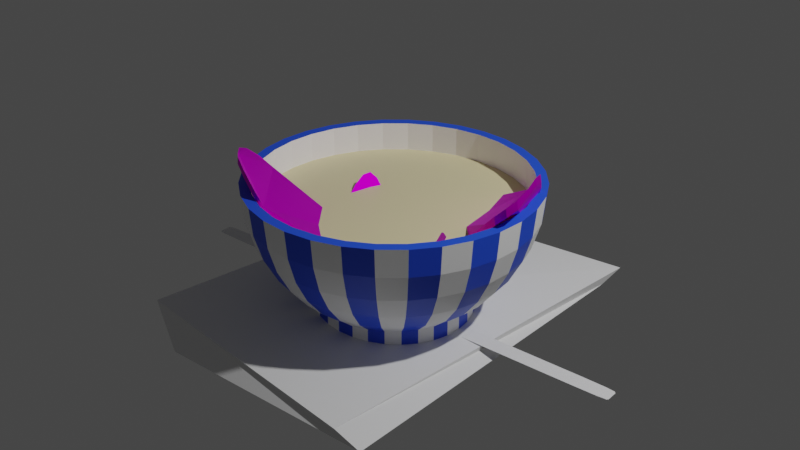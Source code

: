 # Source: Polevka.blend  (saved by Blender 3.6.13; exported with 4.5.12 LTS)
import bpy
from mathutils import Matrix  # noqa: F401  (used for matrix-valued properties, if any)

bpy.ops.wm.read_factory_settings(use_empty=True)
scene = bpy.context.scene
scene.name = 'Scene'

# ---- collections
col_collection = bpy.data.collections.new('Collection'); scene.collection.children.link(col_collection)

# ---- images (referenced by path relative to the original .blend; pixels are not part of the script)
import os
ASSET_DIR = os.environ.get("B2B_ASSET_DIR", "")  # directory of the original .blend (textures are referenced by path, not embedded)
HERE = os.path.dirname(os.path.abspath(__file__))  # packed textures are extracted next to this script under _unpacked/

def load_image(name, relpath, width, height, colorspace="sRGB"):
    """Load a texture the original file referenced (path relative to the .blend, or extracted next to this script)."""
    p = next((c for c in (os.path.join(HERE, relpath), os.path.join(ASSET_DIR, relpath)) if relpath and os.path.exists(c)), "")
    if p:
        img = bpy.data.images.load(p, check_existing=True)
        img.name = name
    else:  # same state as the original file: an image datablock whose file is absent (Cycles renders it pink)
        img = bpy.data.images.new(name, width, height)
        img.source = "FILE"
        img.filepath = "//" + (relpath or name)
    img.colorspace_settings.name = colorspace
    return img
img_food_0012_color_1k_jpg = load_image('food_0012_color_1k.jpg', 'food_0012_color_1k.jpg', 1024, 1024, 'sRGB')

# ---- materials (node trees are filled in below, after node groups)
mat_material_003 = bpy.data.materials.new('Material.003')
mat_material_003.use_transparent_shadow = False
mat_broith = bpy.data.materials.new('Broith')
mat_broith.use_transparent_shadow = False
mat_blue = bpy.data.materials.new('Blue')
mat_blue.use_transparent_shadow = False
mat_material_002 = bpy.data.materials.new('Material.002')
mat_material_002.use_transparent_shadow = False

# ---- node groups
ng_auto_smooth = bpy.data.node_groups.new('Auto Smooth', 'GeometryNodeTree')
_s = ng_auto_smooth.interface.new_socket(name='Geometry', in_out='OUTPUT', socket_type='NodeSocketGeometry')
_s = ng_auto_smooth.interface.new_socket(name='Geometry', in_out='INPUT', socket_type='NodeSocketGeometry')
_s = ng_auto_smooth.interface.new_socket(name='Angle', in_out='INPUT', socket_type='NodeSocketFloat')
_s.subtype = 'ANGLE'
_s.min_value = 0.0
_s.max_value = 3.142
ng_auto_smooth.is_modifier = True
_N = ng_auto_smooth.nodes; _L = ng_auto_smooth.links
n0 = _N.new('NodeGroupOutput'); n0.name = 'Group Output'; n0.location = (480, -100)
n1 = _N.new('NodeGroupInput'); n1.name = 'Group Input'; n1.location = (-420, -300)
n2 = _N.new('NodeGroupInput'); n2.name = 'Group Input.001'; n2.location = (-60, -100)
n3 = _N.new('GeometryNodeSetShadeSmooth'); n3.name = 'Set Shade Smooth'; n3.location = (120, -100)
n3.domain = 'EDGE'
n4 = _N.new('GeometryNodeSetShadeSmooth'); n4.name = 'Set Shade Smooth.001'; n4.location = (300, -100)
n5 = _N.new('GeometryNodeInputMeshEdgeAngle'); n5.name = 'Edge Angle'; n5.location = (-420, -220)
n6 = _N.new('GeometryNodeInputEdgeSmooth'); n6.name = 'Is Edge Smooth'; n6.location = (-60, -160)
n7 = _N.new('GeometryNodeInputShadeSmooth'); n7.name = 'Is Face Smooth'; n7.location = (-240, -340)
n8 = _N.new('FunctionNodeBooleanMath'); n8.name = 'Boolean Math'; n8.location = (-60, -220)
n9 = _N.new('FunctionNodeCompare'); n9.name = 'Compare'; n9.location = (-240, -180)
n9.operation = 'LESS_EQUAL'
_L.new(n5.outputs[0], n9.inputs[0])
_L.new(n4.outputs[0], n0.inputs[0])
_L.new(n1.outputs[1], n9.inputs[1])
_L.new(n9.outputs[0], n8.inputs[0])
_L.new(n7.outputs[0], n8.inputs[1])
_L.new(n2.outputs[0], n3.inputs[0])
_L.new(n6.outputs[0], n3.inputs[1])
_L.new(n3.outputs[0], n4.inputs[0])
_L.new(n8.outputs[0], n3.inputs[2])
n0.is_active_output = True

# ---- material node trees
mat_material_003.use_nodes = True; mat_material_003.node_tree.nodes.clear()
_N = mat_material_003.node_tree.nodes; _L = mat_material_003.node_tree.links
n0 = _N.new('ShaderNodeBsdfPrincipled'); n0.name = 'Principled BSDF'; n0.location = (10, 300)
n0.distribution = 'GGX'
n0.subsurface_method = 'RANDOM_WALK_SKIN'
n0.inputs[0].default_value = (1.0, 1.0, 1.0, 1.0)
n0.inputs[3].default_value = 1.45
n0.inputs[27].default_value = (0.0, 0.0, 0.0, 1.0)
n0.inputs[28].default_value = 1.0
n1 = _N.new('ShaderNodeOutputMaterial'); n1.name = 'Material Output'; n1.location = (300, 300)
_L.new(n0.outputs[0], n1.inputs[0])
n1.is_active_output = True
mat_broith.use_nodes = True; mat_broith.node_tree.nodes.clear()
_N = mat_broith.node_tree.nodes; _L = mat_broith.node_tree.links
n0 = _N.new('ShaderNodeBsdfPrincipled'); n0.name = 'Principled BSDF'; n0.location = (10, 300)
n0.distribution = 'GGX'
n0.subsurface_method = 'RANDOM_WALK_SKIN'
n0.inputs[0].default_value = (0.8, 0.7141, 0.4194, 1.0)
n0.inputs[3].default_value = 1.45
n0.inputs[27].default_value = (0.0, 0.0, 0.0, 1.0)
n0.inputs[28].default_value = 1.0
n1 = _N.new('ShaderNodeOutputMaterial'); n1.name = 'Material Output'; n1.location = (300, 300)
_L.new(n0.outputs[0], n1.inputs[0])
n1.is_active_output = True
mat_blue.use_nodes = True; mat_blue.node_tree.nodes.clear()
_N = mat_blue.node_tree.nodes; _L = mat_blue.node_tree.links
n0 = _N.new('ShaderNodeBsdfPrincipled'); n0.name = 'Principled BSDF'; n0.location = (10, 300)
n0.distribution = 'GGX'
n0.subsurface_method = 'RANDOM_WALK_SKIN'
n0.inputs[0].default_value = (0.01772, 0.08824, 0.8, 1.0)
n0.inputs[3].default_value = 1.45
n0.inputs[27].default_value = (0.0, 0.0, 0.0, 1.0)
n0.inputs[28].default_value = 1.0
n1 = _N.new('ShaderNodeOutputMaterial'); n1.name = 'Material Output'; n1.location = (300, 300)
_L.new(n0.outputs[0], n1.inputs[0])
n1.is_active_output = True
mat_material_002.use_nodes = True; mat_material_002.node_tree.nodes.clear()
_N = mat_material_002.node_tree.nodes; _L = mat_material_002.node_tree.links
n0 = _N.new('ShaderNodeOutputMaterial'); n0.name = 'Material Output'; n0.location = (300, 300)
n1 = _N.new('ShaderNodeBsdfPrincipled'); n1.name = 'Principled BSDF'; n1.location = (10, 300)
n1.distribution = 'GGX'
n1.subsurface_method = 'RANDOM_WALK_SKIN'
n1.inputs[1].default_value = 1.0
n1.inputs[2].default_value = 0.6636
n1.inputs[3].default_value = 1.45
n1.inputs[20].default_value = 0.1936
n1.inputs[27].default_value = (0.0648, 0.02122, 0.008568, 1.0)
n2 = _N.new('ShaderNodeTexImage'); n2.name = 'Image Texture'; n2.location = (-304, 105)
n2.image = img_food_0012_color_1k_jpg
n3 = _N.new('ShaderNodeBump'); n3.name = 'Bump'; n3.location = (-294, -316)
n3.inputs[1].default_value = 25.6
n3.inputs[2].default_value = 1.0
n4 = _N.new('ShaderNodeValue'); n4.name = 'Value'; n4.location = (-487, -402)
n4.outputs[0].default_value = 86.4
_L.new(n1.outputs[0], n0.inputs[0])
_L.new(n2.outputs[0], n1.inputs[0])
_L.new(n3.outputs[0], n1.inputs[5])
_L.new(n4.outputs[0], n3.inputs[3])
n0.is_active_output = True

# ---- world
world_world = bpy.data.worlds.new('World'); scene.world = world_world
world_world.use_nodes = True; world_world.node_tree.nodes.clear()
_N = world_world.node_tree.nodes; _L = world_world.node_tree.links
n0 = _N.new('ShaderNodeOutputWorld'); n0.name = 'World Output'; n0.location = (300, 300)
n1 = _N.new('ShaderNodeBackground'); n1.name = 'Background'; n1.location = (10, 300)
n1.inputs[0].default_value = (0.05088, 0.05088, 0.05088, 1.0)
_L.new(n1.outputs[0], n0.inputs[0])
n0.is_active_output = True
world_world.color = (0.05088, 0.05088, 0.05088)
world_world.use_sun_shadow = False
world_world.sun_shadow_jitter_overblur = 0.0

# ---- lights
light_light = bpy.data.lights.new('Light', 'POINT')
light_light.transmission_factor = 0.0
light_light.energy = 1000.0
light_light.shadow_soft_size = 0.1
light_light.shadow_maximum_resolution = 0.006
light_light.use_absolute_resolution = True

# ---- meshes
me_sphere = bpy.data.meshes.new('Sphere')
me_sphere.from_pydata([(0.0, 1.0, 0.0), (0.0, 0.9808, -0.1951), (0.0, 0.8315, -0.5556), (0.1951, 0.9808, 0.0), (0.1913, 0.9619, -0.1951), (0.1802, 0.9061, -0.3827), (0.1622, 0.8155, -0.5556), (0.1379, 0.6935, -0.7071), (0.1084, 0.5449, -0.8315), (-0.1084, 0.5449, -0.9725), (-0.1084, 0.5449, -0.9725), (0.3827, 0.9239, 0.0), (0.3753, 0.9061, -0.1951), (0.3536, 0.8536, -0.3827), (0.3182, 0.7682, -0.5556), (0.2706, 0.6533, -0.7071), (0.2126, 0.5133, -0.8315), (2.161e-07, 0.5556, -0.9725), (0.1084, -0.5449, -0.9725), (0.5556, 0.8315, 0.0), (0.5449, 0.8155, -0.1951), (0.5133, 0.7682, -0.3827), (0.4619, 0.6913, -0.5556), (0.3928, 0.5879, -0.7071), (0.3087, 0.4619, -0.8315), (-9.686e-08, -0.5556, -0.9725), (-0.1084, -0.5449, -0.9725), (0.7071, 0.7071, 0.0), (0.6935, 0.6935, -0.1951), (0.6533, 0.6533, -0.3827), (0.5879, 0.5879, -0.5556), (0.5, 0.5, -0.7071), (0.3928, 0.3928, -0.8315), (-0.2126, -0.5133, -0.9725), (-0.3087, -0.4619, -0.9725), (0.8315, 0.5556, 0.0), (0.8155, 0.5449, -0.1951), (0.7682, 0.5133, -0.3827), (0.6913, 0.4619, -0.5556), (0.5879, 0.3928, -0.7071), (0.4619, 0.3087, -0.8315), (-0.3928, -0.3928, -0.9725), (-0.4619, -0.3087, -0.9725), (0.9239, 0.3827, 0.0), (0.9061, 0.3753, -0.1951), (0.8536, 0.3536, -0.3827), (0.7682, 0.3182, -0.5556), (0.6533, 0.2706, -0.7071), (0.5133, 0.2126, -0.8315), (-0.5133, -0.2126, -0.9725), (-0.5449, -0.1084, -0.9725), (0.9808, 0.1951, 0.0), (0.9619, 0.1913, -0.1951), (0.9061, 0.1802, -0.3827), (0.8155, 0.1622, -0.5556), (0.6935, 0.1379, -0.7071), (0.5449, 0.1084, -0.8315), (-0.5556, 1.49e-07, -0.9725), (-0.5449, 0.1084, -0.9725), (1.0, -1.639e-07, 0.0), (0.9808, -8.941e-08, -0.1951), (0.9239, 4.47e-08, -0.3827), (0.8315, -8.941e-08, -0.5556), (0.7071, 1.49e-08, -0.7071), (0.5556, -5.215e-08, -0.8315), (-0.5133, 0.2126, -0.9725), (-0.4619, 0.3087, -0.9725), (0.9808, -0.1951, 0.0), (0.9619, -0.1913, -0.1951), (0.9061, -0.1802, -0.3827), (0.8155, -0.1622, -0.5556), (0.6935, -0.1379, -0.7071), (0.5449, -0.1084, -0.8315), (-0.3928, 0.3928, -0.9725), (-0.3087, 0.4619, -0.9725), (0.9239, -0.3827, 0.0), (0.9061, -0.3753, -0.1951), (0.8536, -0.3536, -0.3827), (0.7682, -0.3182, -0.5556), (0.6533, -0.2706, -0.7071), (0.5133, -0.2126, -0.8315), (-0.2126, 0.5133, -0.9725), (0.1084, 0.5449, -0.9725), (0.8315, -0.5556, 0.0), (0.8155, -0.5449, -0.1951), (0.7682, -0.5133, -0.3827), (0.6913, -0.4619, -0.5556), (0.5879, -0.3928, -0.7071), (0.4619, -0.3087, -0.8315), (0.2126, 0.5133, -0.9725), (0.3087, 0.4619, -0.9725), (0.7071, -0.7071, 0.0), (0.6935, -0.6935, -0.1951), (0.6533, -0.6533, -0.3827), (0.5879, -0.5879, -0.5556), (0.5, -0.5, -0.7071), (0.3928, -0.3928, -0.8315), (0.3928, 0.3928, -0.9725), (0.4619, 0.3087, -0.9725), (0.5556, -0.8315, 0.0), (0.5449, -0.8155, -0.1951), (0.5133, -0.7682, -0.3827), (0.4619, -0.6913, -0.5556), (0.3928, -0.5879, -0.7071), (0.3087, -0.4619, -0.8315), (0.5133, 0.2126, -0.9725), (0.5449, 0.1084, -0.9725), (0.3827, -0.9239, 0.0), (0.3753, -0.9061, -0.1951), (0.3536, -0.8536, -0.3827), (0.3182, -0.7682, -0.5556), (0.2706, -0.6533, -0.7071), (0.2126, -0.5133, -0.8315), (0.5556, -5.215e-08, -0.9725), (0.5449, -0.1084, -0.9725), (0.1951, -0.9808, 0.0), (0.1913, -0.9619, -0.1951), (0.1802, -0.9061, -0.3827), (0.1622, -0.8155, -0.5556), (0.1379, -0.6935, -0.7071), (0.1084, -0.5449, -0.8315), (0.5133, -0.2126, -0.9725), (0.4619, -0.3087, -0.9725), (-3.278e-07, -1.0, 0.0), (-1.341e-07, -0.9808, -0.1951), (2.98e-08, -0.9239, -0.3827), (-1.043e-07, -0.8315, -0.5556), (-1.49e-08, -0.7071, -0.7071), (-9.686e-08, -0.5556, -0.8315), (0.3928, -0.3928, -0.9725), (0.3087, -0.4619, -0.9725), (-0.1951, -0.9808, 0.0), (-0.1913, -0.9619, -0.1951), (-0.1802, -0.9061, -0.3827), (-0.1622, -0.8155, -0.5556), (-0.1379, -0.6935, -0.7071), (-0.1084, -0.5449, -0.8315), (0.2126, -0.5133, -0.9725), (0.3087, -0.4619, -0.9725), (-0.3827, -0.9239, 0.0), (-0.3753, -0.9061, -0.1951), (-0.3536, -0.8536, -0.3827), (-0.3182, -0.7682, -0.5556), (-0.2706, -0.6533, -0.7071), (-0.2126, -0.5133, -0.8315), (0.3928, -0.3928, -0.9725), (0.4619, -0.3087, -0.9725), (-0.5556, -0.8315, 0.0), (-0.5449, -0.8155, -0.1951), (-0.5133, -0.7682, -0.3827), (-0.4619, -0.6913, -0.5556), (-0.3928, -0.5879, -0.7071), (-0.3087, -0.4619, -0.8315), (0.5133, -0.2126, -0.9725), (0.5449, -0.1084, -0.9725), (-0.7071, -0.7071, 0.0), (-0.6935, -0.6935, -0.1951), (-0.6533, -0.6533, -0.3827), (-0.5879, -0.5879, -0.5556), (-0.5, -0.5, -0.7071), (-0.3928, -0.3928, -0.8315), (0.5556, -5.215e-08, -0.9725), (0.5449, 0.1084, -0.9725), (0.2126, -0.5133, -0.9725), (-0.8315, -0.5556, 0.0), (-0.8155, -0.5449, -0.1951), (-0.7682, -0.5133, -0.3827), (-0.6913, -0.4619, -0.5556), (-0.5879, -0.3928, -0.7071), (-0.4619, -0.3087, -0.8315), (0.5133, 0.2126, -0.9725), (0.4619, 0.3087, -0.9725), (-0.9239, -0.3827, 0.0), (-0.9061, -0.3753, -0.1951), (-0.8536, -0.3536, -0.3827), (-0.7682, -0.3182, -0.5556), (-0.6533, -0.2706, -0.7071), (-0.5133, -0.2126, -0.8315), (0.3928, 0.3928, -0.9725), (0.3087, 0.4619, -0.9725), (-0.9808, -0.1951, 0.0), (-0.9619, -0.1913, -0.1951), (-0.9061, -0.1802, -0.3827), (-0.8155, -0.1622, -0.5556), (-0.6935, -0.1379, -0.7071), (-0.5449, -0.1084, -0.8315), (0.2126, 0.5133, -0.9725), (0.1084, 0.5449, -0.9725), (-1.0, 4.47e-07, 0.0), (-0.9808, 2.682e-07, -0.1951), (-0.9239, 1.49e-08, -0.3827), (-0.8315, 1.639e-07, -0.5556), (-0.7071, 2.98e-08, -0.7071), (-0.5556, 1.49e-07, -0.8315), (-0.2126, 0.5133, -0.9725), (-0.3087, 0.4619, -0.9725), (-0.9808, 0.1951, 0.0), (-0.9619, 0.1913, -0.1951), (-0.9061, 0.1802, -0.3827), (-0.8155, 0.1622, -0.5556), (-0.6935, 0.1379, -0.7071), (-0.5449, 0.1084, -0.8315), (-0.3928, 0.3928, -0.9725), (-0.4619, 0.3087, -0.9725), (-0.9239, 0.3827, 0.0), (-0.9061, 0.3753, -0.1951), (-0.8536, 0.3536, -0.3827), (-0.7682, 0.3182, -0.5556), (-0.6533, 0.2706, -0.7071), (-0.5133, 0.2126, -0.8315), (-0.5133, 0.2126, -0.9725), (-0.5449, 0.1084, -0.9725), (-0.8315, 0.5556, 0.0), (-0.8155, 0.5449, -0.1951), (-0.7682, 0.5133, -0.3827), (-0.6913, 0.4619, -0.5556), (-0.5879, 0.3928, -0.7071), (-0.4619, 0.3087, -0.8315), (-0.5556, 1.49e-07, -0.9725), (-0.5449, -0.1084, -0.9725), (-0.7071, 0.7071, 0.0), (-0.6935, 0.6935, -0.1951), (-0.6533, 0.6533, -0.3827), (-0.5879, 0.5879, -0.5556), (-0.5, 0.5, -0.7071), (-0.3928, 0.3928, -0.8315), (-0.5133, -0.2126, -0.9725), (-0.4619, -0.3087, -0.9725), (-0.5556, 0.8315, 0.0), (-0.5449, 0.8155, -0.1951), (-0.5133, 0.7682, -0.3827), (-0.4619, 0.6913, -0.5556), (-0.3928, 0.5879, -0.7071), (-0.3087, 0.4619, -0.8315), (-0.3928, -0.3928, -0.9725), (-0.3087, -0.4619, -0.9725), (-0.3827, 0.9239, 0.0), (-0.3753, 0.9061, -0.1951), (-0.3536, 0.8536, -0.3827), (-0.3182, 0.7682, -0.5556), (-0.2706, 0.6533, -0.7071), (-0.2126, 0.5133, -0.8315), (-0.2126, -0.5133, -0.9725), (-0.1084, -0.5449, -0.9725), (-0.1951, 0.9808, 0.0), (-0.1913, 0.9619, -0.1951), (-0.1802, 0.9061, -0.3827), (-0.1622, 0.8155, -0.5556), (-0.1379, 0.6935, -0.7071), (-0.1084, 0.5449, -0.8315), (-9.686e-08, -0.5556, -0.9725), (0.1084, -0.5449, -0.9725), (5.96e-08, 0.9239, -0.3827), (8.941e-08, 0.7071, -0.7071), (2.161e-07, 0.5556, -0.8315), (2.161e-07, 0.5556, -0.9725), (-0.1084, 0.5449, -0.9725), (1.581e-08, 0.9282, -1.284e-08), (0.1811, 0.9104, -1.284e-08), (0.3552, 0.8575, -1.284e-08), (0.5157, 0.7718, -1.284e-08), (0.6563, 0.6563, -1.284e-08), (0.7718, 0.5157, -1.284e-08), (0.8575, 0.3552, -1.284e-08), (0.9104, 0.1811, -1.284e-08), (0.9282, -1.402e-07, -1.284e-08), (0.9104, -0.1811, -1.284e-08), (0.8575, -0.3552, -1.284e-08), (0.7718, -0.5157, -1.284e-08), (0.6563, -0.6563, -1.284e-08), (0.5157, -0.7718, -1.284e-08), (0.3552, -0.8575, -1.284e-08), (0.1811, -0.9104, -1.284e-08), (-2.885e-07, -0.9282, -1.284e-08), (-0.1811, -0.9104, -1.284e-08), (-0.3552, -0.8575, -1.284e-08), (-0.5157, -0.7718, -1.284e-08), (-0.6563, -0.6563, -1.284e-08), (-0.7718, -0.5157, -1.284e-08), (-0.8575, -0.3552, -1.284e-08), (-0.9104, -0.1811, -1.284e-08), (-0.9282, 4.268e-07, -1.284e-08), (-0.9104, 0.1811, -1.284e-08), (-0.8575, 0.3552, -1.284e-08), (-0.7718, 0.5157, -1.284e-08), (-0.6563, 0.6563, -1.284e-08), (-0.5157, 0.7718, -1.284e-08), (-0.3552, 0.8575, -1.284e-08), (-0.1811, 0.9104, -1.284e-08), (1.581e-08, 0.9282, -0.203), (0.1811, 0.9104, -0.203), (0.3552, 0.8575, -0.203), (0.5157, 0.7718, -0.203), (0.6563, 0.6563, -0.203), (0.7718, 0.5157, -0.203), (0.8575, 0.3552, -0.203), (0.9104, 0.1811, -0.203), (0.9282, -1.402e-07, -0.203), (0.9104, -0.1811, -0.203), (0.8575, -0.3552, -0.203), (0.7718, -0.5157, -0.203), (0.6563, -0.6563, -0.203), (0.5157, -0.7718, -0.203), (0.3552, -0.8575, -0.203), (0.1811, -0.9104, -0.203), (-2.885e-07, -0.9282, -0.203), (-0.1811, -0.9104, -0.203), (-0.3552, -0.8575, -0.203), (-0.5157, -0.7718, -0.203), (-0.6563, -0.6563, -0.203), (-0.7718, -0.5157, -0.203), (-0.8575, -0.3552, -0.203), (-0.9104, -0.1811, -0.203), (-0.9282, 4.268e-07, -0.203), (-0.9104, 0.1811, -0.203), (-0.8575, 0.3552, -0.203), (-0.7718, 0.5157, -0.203), (-0.6563, 0.6563, -0.203), (-0.5157, 0.7718, -0.203), (-0.3552, 0.8575, -0.203), (-0.1811, 0.9104, -0.203), (2.268e-07, 1.099e-07, -0.203), (2.161e-07, 0.5556, -0.9725), (0.1084, -0.5449, -0.9725), (-9.686e-08, -0.5556, -0.9725), (-0.1084, -0.5449, -0.9725), (-0.2126, -0.5133, -0.9725), (-0.3087, -0.4619, -0.9725), (-0.3928, -0.3928, -0.9725), (-0.4619, -0.3087, -0.9725), (-0.5133, -0.2126, -0.9725), (-0.5449, -0.1084, -0.9725), (-0.5556, 1.49e-07, -0.9725), (-0.5449, 0.1084, -0.9725), (-0.5133, 0.2126, -0.9725), (-0.4619, 0.3087, -0.9725), (-0.3928, 0.3928, -0.9725), (-0.3087, 0.4619, -0.9725), (-0.2126, 0.5133, -0.9725), (0.1084, 0.5449, -0.9725), (0.2126, 0.5133, -0.9725), (0.3087, 0.4619, -0.9725), (0.3928, 0.3928, -0.9725), (0.4619, 0.3087, -0.9725), (0.5133, 0.2126, -0.9725), (0.5449, 0.1084, -0.9725), (0.5556, -5.215e-08, -0.9725), (0.5449, -0.1084, -0.9725), (0.5133, -0.2126, -0.9725), (0.4619, -0.3087, -0.9725), (0.3928, -0.3928, -0.9725), (0.3087, -0.4619, -0.9725), (0.2126, -0.5133, -0.9725), (1.169e-07, 3.073e-08, -0.9725)], [], [(2, 252, 5, 6), (253, 2, 6, 7), (254, 253, 7, 8), (98, 105, 344, 343), (65, 66, 335, 334), (97, 98, 343, 342), (1, 0, 3, 4), (252, 1, 4, 5), (5, 4, 12, 13), (6, 5, 13, 14), (7, 6, 14, 15), (8, 7, 15, 16), (89, 90, 341, 340), (81, 10, 9, 338), (82, 89, 340, 339), (4, 3, 11, 12), (10, 17, 322, 9), (58, 65, 334, 333), (66, 73, 336, 335), (12, 11, 19, 20), (13, 12, 20, 21), (14, 13, 21, 22), (15, 14, 22, 23), (16, 15, 23, 24), (22, 21, 29, 30), (23, 22, 30, 31), (24, 23, 31, 32), (73, 74, 337, 336), (49, 50, 331, 330), (42, 49, 330, 329), (20, 19, 27, 28), (21, 20, 28, 29), (25, 26, 325, 324), (50, 57, 332, 331), (28, 27, 35, 36), (29, 28, 36, 37), (30, 29, 37, 38), (31, 30, 38, 39), (32, 31, 39, 40), (114, 121, 348, 347), (38, 37, 45, 46), (39, 38, 46, 47), (40, 39, 47, 48), (129, 130, 351, 350), (57, 58, 333, 332), (90, 97, 342, 341), (36, 35, 43, 44), (37, 36, 44, 45), (18, 25, 324, 323), (17, 82, 339, 322), (44, 43, 51, 52), (45, 44, 52, 53), (46, 45, 53, 54), (47, 46, 54, 55), (48, 47, 55, 56), (33, 34, 327, 326), (55, 54, 62, 63), (56, 55, 63, 64), (26, 33, 326, 325), (106, 113, 346, 345), (41, 42, 329, 328), (52, 51, 59, 60), (53, 52, 60, 61), (54, 53, 61, 62), (163, 18, 323, 352), (60, 59, 67, 68), (61, 60, 68, 69), (62, 61, 69, 70), (63, 62, 70, 71), (64, 63, 71, 72), (34, 41, 328, 327), (113, 114, 347, 346), (71, 70, 78, 79), (72, 71, 79, 80), (130, 163, 352, 351), (122, 129, 350, 349), (74, 81, 338, 337), (68, 67, 75, 76), (69, 68, 76, 77), (70, 69, 77, 78), (162, 161, 113, 106), (76, 75, 83, 84), (77, 76, 84, 85), (78, 77, 85, 86), (79, 78, 86, 87), (80, 79, 87, 88), (121, 122, 349, 348), (105, 106, 345, 344), (88, 87, 95, 96), (203, 202, 73, 66), (186, 179, 90, 89), (235, 234, 41, 34), (84, 83, 91, 92), (85, 84, 92, 93), (86, 85, 93, 94), (87, 86, 94, 95), (93, 92, 100, 101), (94, 93, 101, 102), (95, 94, 102, 103), (96, 95, 103, 104), (171, 170, 105, 98), (202, 195, 74, 73), (256, 255, 17, 10), (92, 91, 99, 100), (234, 227, 42, 41), (170, 162, 106, 105), (250, 243, 26, 25), (100, 99, 107, 108), (101, 100, 108, 109), (102, 101, 109, 110), (103, 102, 110, 111), (104, 103, 111, 112), (109, 108, 116, 117), (110, 109, 117, 118), (111, 110, 118, 119), (112, 111, 119, 120), (154, 153, 121, 114), (255, 187, 82, 17), (251, 250, 25, 18), (108, 107, 115, 116), (153, 146, 122, 121), (138, 137, 163, 130), (137, 251, 18, 163), (116, 115, 123, 124), (117, 116, 124, 125), (118, 117, 125, 126), (119, 118, 126, 127), (120, 119, 127, 128), (126, 125, 133, 134), (127, 126, 134, 135), (128, 127, 135, 136), (218, 211, 58, 57), (161, 154, 114, 113), (243, 242, 33, 26), (124, 123, 131, 132), (125, 124, 132, 133), (56, 64, 161, 162), (179, 178, 97, 90), (132, 131, 139, 140), (133, 132, 140, 141), (134, 133, 141, 142), (135, 134, 142, 143), (136, 135, 143, 144), (32, 40, 171, 178), (142, 141, 149, 150), (143, 142, 150, 151), (144, 143, 151, 152), (112, 120, 251, 137), (193, 201, 211, 218), (226, 219, 50, 49), (140, 139, 147, 148), (141, 140, 148, 149), (152, 160, 234, 235), (242, 235, 34, 33), (148, 147, 155, 156), (149, 148, 156, 157), (150, 149, 157, 158), (151, 150, 158, 159), (152, 151, 159, 160), (120, 128, 250, 251), (159, 158, 167, 168), (160, 159, 168, 169), (40, 48, 170, 171), (233, 241, 194, 195), (219, 218, 57, 50), (156, 155, 164, 165), (157, 156, 165, 166), (158, 157, 166, 167), (178, 171, 98, 97), (165, 164, 172, 173), (166, 165, 173, 174), (167, 166, 174, 175), (168, 167, 175, 176), (169, 168, 176, 177), (96, 104, 138, 145), (177, 185, 219, 226), (177, 176, 184, 185), (80, 88, 146, 153), (104, 112, 137, 138), (211, 210, 65, 58), (173, 172, 180, 181), (174, 173, 181, 182), (175, 174, 182, 183), (176, 175, 183, 184), (181, 180, 188, 189), (182, 181, 189, 190), (183, 182, 190, 191), (184, 183, 191, 192), (185, 184, 192, 193), (225, 233, 195, 202), (64, 72, 154, 161), (210, 203, 66, 65), (193, 192, 200, 201), (249, 254, 255, 256), (8, 16, 186, 187), (146, 145, 129, 122), (189, 188, 196, 197), (190, 189, 197, 198), (191, 190, 198, 199), (192, 191, 199, 200), (198, 197, 205, 206), (199, 198, 206, 207), (200, 199, 207, 208), (201, 200, 208, 209), (144, 152, 235, 242), (254, 8, 187, 255), (194, 256, 10, 81), (197, 196, 204, 205), (201, 209, 210, 211), (16, 24, 179, 186), (145, 138, 130, 129), (205, 204, 212, 213), (206, 205, 213, 214), (207, 206, 214, 215), (208, 207, 215, 216), (209, 208, 216, 217), (214, 213, 221, 222), (215, 214, 222, 223), (216, 215, 223, 224), (217, 216, 224, 225), (88, 96, 145, 146), (209, 217, 203, 210), (195, 194, 81, 74), (213, 212, 220, 221), (48, 56, 162, 170), (72, 80, 153, 154), (187, 186, 89, 82), (221, 220, 228, 229), (222, 221, 229, 230), (223, 222, 230, 231), (224, 223, 231, 232), (225, 224, 232, 233), (231, 230, 238, 239), (232, 231, 239, 240), (233, 232, 240, 241), (185, 193, 218, 219), (241, 249, 256, 194), (160, 169, 227, 234), (229, 228, 236, 237), (230, 229, 237, 238), (169, 177, 226, 227), (217, 225, 202, 203), (237, 236, 244, 245), (238, 237, 245, 246), (239, 238, 246, 247), (240, 239, 247, 248), (241, 240, 248, 249), (128, 136, 243, 250), (248, 247, 2, 253), (249, 248, 253, 254), (24, 32, 178, 179), (136, 144, 242, 243), (227, 226, 49, 42), (245, 244, 0, 1), (246, 245, 1, 252), (247, 246, 252, 2), (147, 139, 275, 276), (91, 83, 268, 269), (35, 27, 261, 262), (228, 220, 285, 286), (11, 3, 258, 259), (172, 164, 278, 279), (107, 99, 270, 271), (244, 236, 287, 288), (27, 19, 260, 261), (220, 212, 284, 285), (0, 244, 288, 257), (164, 155, 277, 278), (51, 43, 263, 264), (188, 180, 280, 281), (67, 59, 265, 266), (99, 91, 269, 270), (236, 228, 286, 287), (180, 172, 279, 280), (123, 115, 272, 273), (43, 35, 262, 263), (139, 131, 274, 275), (115, 107, 271, 272), (59, 51, 264, 265), (196, 188, 281, 282), (83, 75, 267, 268), (131, 123, 273, 274), (212, 204, 283, 284), (75, 67, 266, 267), (3, 0, 257, 258), (19, 11, 259, 260), (155, 147, 276, 277), (204, 196, 282, 283), (280, 279, 311, 312), (267, 266, 298, 299), (281, 280, 312, 313), (268, 267, 299, 300), (282, 281, 313, 314), (269, 268, 300, 301), (283, 282, 314, 315), (270, 269, 301, 302), (284, 283, 315, 316), (271, 270, 302, 303), (258, 257, 289, 290), (285, 284, 316, 317), (272, 271, 303, 304), (259, 258, 290, 291), (286, 285, 317, 318), (273, 272, 304, 305), (260, 259, 291, 292), (287, 286, 318, 319), (274, 273, 305, 306), (261, 260, 292, 293), (288, 287, 319, 320), (275, 274, 306, 307), (262, 261, 293, 294), (257, 288, 320, 289), (276, 275, 307, 308), (263, 262, 294, 295), (277, 276, 308, 309), (264, 263, 295, 296), (278, 277, 309, 310), (265, 264, 296, 297), (279, 278, 310, 311), (266, 265, 297, 298), (315, 314, 321), (302, 301, 321), (316, 315, 321), (303, 302, 321), (290, 289, 321), (317, 316, 321), (304, 303, 321), (291, 290, 321), (318, 317, 321), (305, 304, 321), (292, 291, 321), (319, 318, 321), (306, 305, 321), (293, 292, 321), (320, 319, 321), (307, 306, 321), (294, 293, 321), (289, 320, 321), (308, 307, 321), (295, 294, 321), (309, 308, 321), (296, 295, 321), (310, 309, 321), (297, 296, 321), (311, 310, 321), (298, 297, 321), (312, 311, 321), (299, 298, 321), (313, 312, 321), (300, 299, 321), (314, 313, 321), (301, 300, 321), (342, 343, 353), (323, 324, 353), (9, 322, 353), (335, 336, 353), (346, 347, 353), (338, 9, 353), (340, 341, 353), (336, 337, 353), (341, 342, 353), (322, 339, 353), (325, 326, 353), (328, 329, 353), (348, 349, 353), (332, 333, 353), (343, 344, 353), (324, 325, 353), (334, 335, 353), (327, 328, 353), (347, 348, 353), (333, 334, 353), (349, 350, 353), (352, 323, 353), (344, 345, 353), (329, 330, 353), (339, 340, 353), (345, 346, 353), (330, 331, 353), (326, 327, 353), (337, 338, 353), (350, 351, 353), (331, 332, 353), (351, 352, 353)])
me_sphere.polygons.foreach_set('material_index', [0, 0, 0, 0, 0, 0, 0, 0, 2, 2, 2, 2, 0, 0, 0, 2, 0, 0, 0, 0, 0, 0, 0, 0, 2, 2, 2, 0, 0, 0, 2, 2, 0, 0, 0, 0, 0, 0, 0, 0, 2, 2, 2, 0, 0, 0, 2, 2, 0, 0, 0, 0, 0, 0, 0, 0, 2, 2, 0, 0, 0, 2, 2, 2, 0, 0, 0, 0, 0, 0, 0, 0, 2, 2, 0, 0, 0, 2, 2, 2, 0, 0, 0, 0, 0, 0, 0, 0, 2, 0, 0, 0, 2, 2, 2, 2, 0, 0, 0, 0, 0, 0, 0, 0, 0, 0, 0, 2, 2, 2, 2, 2, 0, 0, 0, 0, 0, 0, 0, 0, 0, 0, 0, 2, 2, 2, 2, 2, 0, 0, 0, 0, 0, 0, 0, 0, 2, 0, 2, 2, 2, 2, 2, 0, 0, 0, 0, 0, 0, 0, 0, 0, 2, 0, 2, 2, 2, 2, 2, 2, 0, 0, 2, 2, 0, 0, 0, 0, 0, 2, 2, 2, 2, 2, 0, 0, 0, 0, 2, 0, 0, 0, 0, 0, 2, 2, 2, 2, 2, 0, 0, 0, 0, 2, 2, 0, 0, 0, 0, 0, 2, 2, 2, 2, 0, 0, 0, 2, 2, 0, 0, 0, 0, 0, 0, 0, 2, 2, 2, 2, 2, 0, 0, 2, 0, 2, 0, 0, 0, 0, 0, 0, 2, 2, 2, 2, 0, 0, 2, 2, 2, 2, 0, 0, 0, 0, 0, 0, 2, 2, 2, 2, 0, 2, 2, 2, 2, 2, 2, 2, 2, 2, 2, 2, 2, 2, 2, 2, 2, 2, 2, 2, 2, 2, 2, 2, 2, 2, 2, 2, 2, 2, 2, 2, 2, 2, 2, 2, 0, 0, 0, 0, 0, 0, 0, 0, 0, 0, 0, 0, 0, 0, 0, 0, 0, 0, 0, 0, 0, 0, 0, 0, 0, 0, 0, 0, 0, 0, 0, 0, 1, 1, 1, 1, 1, 1, 1, 1, 1, 1, 1, 1, 1, 1, 1, 1, 1, 1, 1, 1, 1, 1, 1, 1, 1, 1, 1, 1, 1, 1, 1, 1, 0, 0, 0, 0, 0, 0, 0, 0, 0, 0, 0, 0, 0, 0, 0, 0, 0, 0, 0, 0, 0, 0, 0, 0, 0, 0, 0, 0, 0, 0, 0, 0])
_uv = me_sphere.uv_layers.new(name='UVMap')
_uv.uv.foreach_set('vector', [0.75, 0.3125, 0.75, 0.375, 0.7188, 0.375, 0.7188, 0.3125, 0.75, 0.25, 0.75, 0.3125, 0.7188, 0.3125, 0.7188, 0.25, 0.75, 0.1875, 0.75, 0.25, 0.7188, 0.25, 0.7188, 0.1875, 0.5938, 0.1875, 0.5625, 0.1875, 0.5625, 0.1875, 0.5938, 0.1875, 0.9375, 0.1875, 0.9062, 0.1875, 0.9062, 0.1875, 0.9375, 0.1875, 0.625, 0.1875, 0.5938, 0.1875, 0.5938, 0.1875, 0.625, 0.1875, 0.75, 0.4375, 0.75, 0.5, 0.7188, 0.5, 0.7188, 0.4375, 0.75, 0.375, 0.75, 0.4375, 0.7188, 0.4375, 0.7188, 0.375, 0.7188, 0.375, 0.7188, 0.4375, 0.6875, 0.4375, 0.6875, 0.375, 0.7188, 0.3125, 0.7188, 0.375, 0.6875, 0.375, 0.6875, 0.3125, 0.7188, 0.25, 0.7188, 0.3125, 0.6875, 0.3125, 0.6875, 0.25, 0.7188, 0.1875, 0.7188, 0.25, 0.6875, 0.25, 0.6875, 0.1875, 0.6875, 0.1875, 0.6562, 0.1875, 0.6562, 0.1875, 0.6875, 0.1875, 0.8125, 0.1875, 0.7812, 0.1875, 0.7812, 0.1875, 0.8125, 0.1875, 0.7188, 0.1875, 0.6875, 0.1875, 0.6875, 0.1875, 0.7188, 0.1875, 0.7188, 0.4375, 0.7188, 0.5, 0.6875, 0.5, 0.6875, 0.4375, 0.7812, 0.1875, 0.75, 0.1875, 0.75, 0.1875, 0.7812, 0.1875, 0.9687, 0.1875, 0.9375, 0.1875, 0.9375, 0.1875, 0.9687, 0.1875, 0.9062, 0.1875, 0.875, 0.1875, 0.875, 0.1875, 0.9062, 0.1875, 0.6875, 0.4375, 0.6875, 0.5, 0.6562, 0.5, 0.6562, 0.4375, 0.6875, 0.375, 0.6875, 0.4375, 0.6562, 0.4375, 0.6562, 0.375, 0.6875, 0.3125, 0.6875, 0.375, 0.6562, 0.375, 0.6562, 0.3125, 0.6875, 0.25, 0.6875, 0.3125, 0.6562, 0.3125, 0.6562, 0.25, 0.6875, 0.1875, 0.6875, 0.25, 0.6562, 0.25, 0.6562, 0.1875, 0.6562, 0.3125, 0.6562, 0.375, 0.625, 0.375, 0.625, 0.3125, 0.6562, 0.25, 0.6562, 0.3125, 0.625, 0.3125, 0.625, 0.25, 0.6562, 0.1875, 0.6562, 0.25, 0.625, 0.25, 0.625, 0.1875, 0.875, 0.1875, 0.8437, 0.1875, 0.8437, 0.1875, 0.875, 0.1875, 0.0625, 0.1875, 0.03125, 0.1875, 0.03125, 0.1875, 0.0625, 0.1875, 0.09375, 0.1875, 0.0625, 0.1875, 0.0625, 0.1875, 0.09375, 0.1875, 0.6562, 0.4375, 0.6562, 0.5, 0.625, 0.5, 0.625, 0.4375, 0.6562, 0.375, 0.6562, 0.4375, 0.625, 0.4375, 0.625, 0.375, 0.25, 0.1875, 0.2188, 0.1875, 0.2188, 0.1875, 0.25, 0.1875, 0.03125, 0.1875, 0.0, 0.1875, 0.0, 0.1875, 0.03125, 0.1875, 0.625, 0.4375, 0.625, 0.5, 0.5938, 0.5, 0.5938, 0.4375, 0.625, 0.375, 0.625, 0.4375, 0.5938, 0.4375, 0.5938, 0.375, 0.625, 0.3125, 0.625, 0.375, 0.5938, 0.375, 0.5938, 0.3125, 0.625, 0.25, 0.625, 0.3125, 0.5938, 0.3125, 0.5938, 0.25, 0.625, 0.1875, 0.625, 0.25, 0.5938, 0.25, 0.5938, 0.1875, 0.4688, 0.1875, 0.4375, 0.1875, 0.4375, 0.1875, 0.4688, 0.1875, 0.5938, 0.3125, 0.5938, 0.375, 0.5625, 0.375, 0.5625, 0.3125, 0.5938, 0.25, 0.5938, 0.3125, 0.5625, 0.3125, 0.5625, 0.25, 0.5938, 0.1875, 0.5938, 0.25, 0.5625, 0.25, 0.5625, 0.1875, 0.375, 0.1875, 0.3438, 0.1875, 0.3438, 0.1875, 0.375, 0.1875, 1.0, 0.1875, 0.9687, 0.1875, 0.9687, 0.1875, 1.0, 0.1875, 0.6562, 0.1875, 0.625, 0.1875, 0.625, 0.1875, 0.6562, 0.1875, 0.5938, 0.4375, 0.5938, 0.5, 0.5625, 0.5, 0.5625, 0.4375, 0.5938, 0.375, 0.5938, 0.4375, 0.5625, 0.4375, 0.5625, 0.375, 0.2812, 0.1875, 0.25, 0.1875, 0.25, 0.1875, 0.2812, 0.1875, 0.75, 0.1875, 0.7188, 0.1875, 0.7188, 0.1875, 0.75, 0.1875, 0.5625, 0.4375, 0.5625, 0.5, 0.5312, 0.5, 0.5312, 0.4375, 0.5625, 0.375, 0.5625, 0.4375, 0.5312, 0.4375, 0.5312, 0.375, 0.5625, 0.3125, 0.5625, 0.375, 0.5312, 0.375, 0.5312, 0.3125, 0.5625, 0.25, 0.5625, 0.3125, 0.5312, 0.3125, 0.5312, 0.25, 0.5625, 0.1875, 0.5625, 0.25, 0.5312, 0.25, 0.5312, 0.1875, 0.1875, 0.1875, 0.1562, 0.1875, 0.1562, 0.1875, 0.1875, 0.1875, 0.5312, 0.25, 0.5312, 0.3125, 0.5, 0.3125, 0.5, 0.25, 0.5312, 0.1875, 0.5312, 0.25, 0.5, 0.25, 0.5, 0.1875, 0.2188, 0.1875, 0.1875, 0.1875, 0.1875, 0.1875, 0.2188, 0.1875, 0.5312, 0.1875, 0.5, 0.1875, 0.5, 0.1875, 0.5312, 0.1875, 0.125, 0.1875, 0.09375, 0.1875, 0.09375, 0.1875, 0.125, 0.1875, 0.5312, 0.4375, 0.5312, 0.5, 0.5, 0.5, 0.5, 0.4375, 0.5312, 0.375, 0.5312, 0.4375, 0.5, 0.4375, 0.5, 0.375, 0.5312, 0.3125, 0.5312, 0.375, 0.5, 0.375, 0.5, 0.3125, 0.3125, 0.1875, 0.2812, 0.1875, 0.2812, 0.1875, 0.3125, 0.1875, 0.5, 0.4375, 0.5, 0.5, 0.4687, 0.5, 0.4688, 0.4375, 0.5, 0.375, 0.5, 0.4375, 0.4688, 0.4375, 0.4688, 0.375, 0.5, 0.3125, 0.5, 0.375, 0.4688, 0.375, 0.4687, 0.3125, 0.5, 0.25, 0.5, 0.3125, 0.4687, 0.3125, 0.4688, 0.25, 0.5, 0.1875, 0.5, 0.25, 0.4688, 0.25, 0.4688, 0.1875, 0.1562, 0.1875, 0.125, 0.1875, 0.125, 0.1875, 0.1562, 0.1875, 0.5, 0.1875, 0.4688, 0.1875, 0.4688, 0.1875, 0.5, 0.1875, 0.4688, 0.25, 0.4687, 0.3125, 0.4375, 0.3125, 0.4375, 0.25, 0.4688, 0.1875, 0.4688, 0.25, 0.4375, 0.25, 0.4375, 0.1875, 0.3438, 0.1875, 0.3125, 0.1875, 0.3125, 0.1875, 0.3438, 0.1875, 0.4062, 0.1875, 0.375, 0.1875, 0.375, 0.1875, 0.4062, 0.1875, 0.8437, 0.1875, 0.8125, 0.1875, 0.8125, 0.1875, 0.8437, 0.1875, 0.4688, 0.4375, 0.4687, 0.5, 0.4375, 0.5, 0.4375, 0.4375, 0.4688, 0.375, 0.4688, 0.4375, 0.4375, 0.4375, 0.4375, 0.375, 0.4687, 0.3125, 0.4688, 0.375, 0.4375, 0.375, 0.4375, 0.3125, 0.5312, 0.1875, 0.5, 0.1875, 0.5, 0.1875, 0.5312, 0.1875, 0.4375, 0.4375, 0.4375, 0.5, 0.4062, 0.5, 0.4062, 0.4375, 0.4375, 0.375, 0.4375, 0.4375, 0.4062, 0.4375, 0.4062, 0.375, 0.4375, 0.3125, 0.4375, 0.375, 0.4062, 0.375, 0.4062, 0.3125, 0.4375, 0.25, 0.4375, 0.3125, 0.4062, 0.3125, 0.4062, 0.25, 0.4375, 0.1875, 0.4375, 0.25, 0.4062, 0.25, 0.4062, 0.1875, 0.4375, 0.1875, 0.4062, 0.1875, 0.4062, 0.1875, 0.4375, 0.1875, 0.5625, 0.1875, 0.5312, 0.1875, 0.5312, 0.1875, 0.5625, 0.1875, 0.4062, 0.1875, 0.4062, 0.25, 0.375, 0.25, 0.375, 0.1875, 0.9062, 0.1875, 0.875, 0.1875, 0.875, 0.1875, 0.9062, 0.1875, 0.6875, 0.1875, 0.6562, 0.1875, 0.6562, 0.1875, 0.6875, 0.1875, 0.1562, 0.1875, 0.125, 0.1875, 0.125, 0.1875, 0.1562, 0.1875, 0.4062, 0.4375, 0.4062, 0.5, 0.375, 0.5, 0.375, 0.4375, 0.4062, 0.375, 0.4062, 0.4375, 0.375, 0.4375, 0.375, 0.375, 0.4062, 0.3125, 0.4062, 0.375, 0.375, 0.375, 0.375, 0.3125, 0.4062, 0.25, 0.4062, 0.3125, 0.375, 0.3125, 0.375, 0.25, 0.375, 0.375, 0.375, 0.4375, 0.3438, 0.4375, 0.3438, 0.375, 0.375, 0.3125, 0.375, 0.375, 0.3438, 0.375, 0.3438, 0.3125, 0.375, 0.25, 0.375, 0.3125, 0.3438, 0.3125, 0.3438, 0.25, 0.375, 0.1875, 0.375, 0.25, 0.3438, 0.25, 0.3438, 0.1875, 0.5938, 0.1875, 0.5625, 0.1875, 0.5625, 0.1875, 0.5938, 0.1875, 0.875, 0.1875, 0.8437, 0.1875, 0.8437, 0.1875, 0.875, 0.1875, 0.7812, 0.1875, 0.75, 0.1875, 0.75, 0.1875, 0.7812, 0.1875, 0.375, 0.4375, 0.375, 0.5, 0.3437, 0.5, 0.3438, 0.4375, 0.125, 0.1875, 0.09375, 0.1875, 0.09375, 0.1875, 0.125, 0.1875, 0.5625, 0.1875, 0.5312, 0.1875, 0.5312, 0.1875, 0.5625, 0.1875, 0.25, 0.1875, 0.2188, 0.1875, 0.2188, 0.1875, 0.25, 0.1875, 0.3438, 0.4375, 0.3437, 0.5, 0.3125, 0.5, 0.3125, 0.4375, 0.3438, 0.375, 0.3438, 0.4375, 0.3125, 0.4375, 0.3125, 0.375, 0.3438, 0.3125, 0.3438, 0.375, 0.3125, 0.375, 0.3125, 0.3125, 0.3438, 0.25, 0.3438, 0.3125, 0.3125, 0.3125, 0.3125, 0.25, 0.3438, 0.1875, 0.3438, 0.25, 0.3125, 0.25, 0.3125, 0.1875, 0.3125, 0.375, 0.3125, 0.4375, 0.2812, 0.4375, 0.2812, 0.375, 0.3125, 0.3125, 0.3125, 0.375, 0.2812, 0.375, 0.2812, 0.3125, 0.3125, 0.25, 0.3125, 0.3125, 0.2812, 0.3125, 0.2812, 0.25, 0.3125, 0.1875, 0.3125, 0.25, 0.2812, 0.25, 0.2812, 0.1875, 0.4688, 0.1875, 0.4375, 0.1875, 0.4375, 0.1875, 0.4688, 0.1875, 0.75, 0.1875, 0.7188, 0.1875, 0.7188, 0.1875, 0.75, 0.1875, 0.2812, 0.1875, 0.25, 0.1875, 0.25, 0.1875, 0.2812, 0.1875, 0.3125, 0.4375, 0.3125, 0.5, 0.2812, 0.5, 0.2812, 0.4375, 0.4375, 0.1875, 0.4062, 0.1875, 0.4062, 0.1875, 0.4375, 0.1875, 0.3438, 0.1875, 0.3125, 0.1875, 0.3125, 0.1875, 0.3438, 0.1875, 0.3125, 0.1875, 0.2812, 0.1875, 0.2812, 0.1875, 0.3125, 0.1875, 0.2812, 0.4375, 0.2812, 0.5, 0.25, 0.5, 0.25, 0.4375, 0.2812, 0.375, 0.2812, 0.4375, 0.25, 0.4375, 0.25, 0.375, 0.2812, 0.3125, 0.2812, 0.375, 0.25, 0.375, 0.25, 0.3125, 0.2812, 0.25, 0.2812, 0.3125, 0.25, 0.3125, 0.25, 0.25, 0.2812, 0.1875, 0.2812, 0.25, 0.25, 0.25, 0.25, 0.1875, 0.25, 0.3125, 0.25, 0.375, 0.2188, 0.375, 0.2188, 0.3125, 0.25, 0.25, 0.25, 0.3125, 0.2188, 0.3125, 0.2188, 0.25, 0.25, 0.1875, 0.25, 0.25, 0.2188, 0.25, 0.2188, 0.1875, 1.0, 0.1875, 0.9687, 0.1875, 0.9687, 0.1875, 1.0, 0.1875, 0.5, 0.1875, 0.4688, 0.1875, 0.4688, 0.1875, 0.5, 0.1875, 0.2188, 0.1875, 0.1875, 0.1875, 0.1875, 0.1875, 0.2188, 0.1875, 0.25, 0.4375, 0.25, 0.5, 0.2187, 0.5, 0.2188, 0.4375, 0.25, 0.375, 0.25, 0.4375, 0.2188, 0.4375, 0.2188, 0.375, 0.5312, 0.1875, 0.5, 0.1875, 0.5, 0.1875, 0.5312, 0.1875, 0.6562, 0.1875, 0.625, 0.1875, 0.625, 0.1875, 0.6562, 0.1875, 0.2188, 0.4375, 0.2187, 0.5, 0.1875, 0.5, 0.1875, 0.4375, 0.2188, 0.375, 0.2188, 0.4375, 0.1875, 0.4375, 0.1875, 0.375, 0.2188, 0.3125, 0.2188, 0.375, 0.1875, 0.375, 0.1875, 0.3125, 0.2188, 0.25, 0.2188, 0.3125, 0.1875, 0.3125, 0.1875, 0.25, 0.2188, 0.1875, 0.2188, 0.25, 0.1875, 0.25, 0.1875, 0.1875, 0.625, 0.1875, 0.5938, 0.1875, 0.5938, 0.1875, 0.625, 0.1875, 0.1875, 0.3125, 0.1875, 0.375, 0.1563, 0.375, 0.1562, 0.3125, 0.1875, 0.25, 0.1875, 0.3125, 0.1562, 0.3125, 0.1563, 0.25, 0.1875, 0.1875, 0.1875, 0.25, 0.1563, 0.25, 0.1562, 0.1875, 0.3125, 0.1875, 0.2812, 0.1875, 0.2812, 0.1875, 0.3125, 0.1875, 1.0, 0.1875, 0.9687, 0.1875, 0.9687, 0.1875, 1.0, 0.1875, 0.0625, 0.1875, 0.03125, 0.1875, 0.03125, 0.1875, 0.0625, 0.1875, 0.1875, 0.4375, 0.1875, 0.5, 0.1562, 0.5, 0.1562, 0.4375, 0.1875, 0.375, 0.1875, 0.4375, 0.1562, 0.4375, 0.1563, 0.375, 0.1562, 0.1875, 0.125, 0.1875, 0.125, 0.1875, 0.1562, 0.1875, 0.1875, 0.1875, 0.1562, 0.1875, 0.1562, 0.1875, 0.1875, 0.1875, 0.1562, 0.4375, 0.1562, 0.5, 0.125, 0.5, 0.125, 0.4375, 0.1563, 0.375, 0.1562, 0.4375, 0.125, 0.4375, 0.125, 0.375, 0.1562, 0.3125, 0.1563, 0.375, 0.125, 0.375, 0.125, 0.3125, 0.1563, 0.25, 0.1562, 0.3125, 0.125, 0.3125, 0.125, 0.25, 0.1562, 0.1875, 0.1563, 0.25, 0.125, 0.25, 0.125, 0.1875, 0.2812, 0.1875, 0.25, 0.1875, 0.25, 0.1875, 0.2812, 0.1875, 0.125, 0.25, 0.125, 0.3125, 0.09375, 0.3125, 0.09375, 0.25, 0.125, 0.1875, 0.125, 0.25, 0.09375, 0.25, 0.09375, 0.1875, 0.5938, 0.1875, 0.5625, 0.1875, 0.5625, 0.1875, 0.5938, 0.1875, 0.8437, 0.1875, 0.8125, 0.1875, 0.8125, 0.1875, 0.8437, 0.1875, 0.03125, 0.1875, 0.0, 0.1875, 0.0, 0.1875, 0.03125, 0.1875, 0.125, 0.4375, 0.125, 0.5, 0.09375, 0.5, 0.09375, 0.4375, 0.125, 0.375, 0.125, 0.4375, 0.09375, 0.4375, 0.09375, 0.375, 0.125, 0.3125, 0.125, 0.375, 0.09375, 0.375, 0.09375, 0.3125, 0.625, 0.1875, 0.5938, 0.1875, 0.5938, 0.1875, 0.625, 0.1875, 0.09375, 0.4375, 0.09375, 0.5, 0.0625, 0.5, 0.0625, 0.4375, 0.09375, 0.375, 0.09375, 0.4375, 0.0625, 0.4375, 0.0625, 0.375, 0.09375, 0.3125, 0.09375, 0.375, 0.0625, 0.375, 0.0625, 0.3125, 0.09375, 0.25, 0.09375, 0.3125, 0.0625, 0.3125, 0.0625, 0.25, 0.09375, 0.1875, 0.09375, 0.25, 0.0625, 0.25, 0.0625, 0.1875, 0.375, 0.1875, 0.3438, 0.1875, 0.3438, 0.1875, 0.375, 0.1875, 0.0625, 0.1875, 0.03125, 0.1875, 0.03125, 0.1875, 0.0625, 0.1875, 0.0625, 0.1875, 0.0625, 0.25, 0.03125, 0.25, 0.03125, 0.1875, 0.4375, 0.1875, 0.4062, 0.1875, 0.4062, 0.1875, 0.4375, 0.1875, 0.3438, 0.1875, 0.3125, 0.1875, 0.3125, 0.1875, 0.3438, 0.1875, 0.9687, 0.1875, 0.9375, 0.1875, 0.9375, 0.1875, 0.9687, 0.1875, 0.0625, 0.4375, 0.0625, 0.5, 0.03125, 0.5, 0.03125, 0.4375, 0.0625, 0.375, 0.0625, 0.4375, 0.03125, 0.4375, 0.03125, 0.375, 0.0625, 0.3125, 0.0625, 0.375, 0.03125, 0.375, 0.03125, 0.3125, 0.0625, 0.25, 0.0625, 0.3125, 0.03125, 0.3125, 0.03125, 0.25, 0.03125, 0.4375, 0.03125, 0.5, 0.0, 0.5, 0.0, 0.4375, 0.03125, 0.375, 0.03125, 0.4375, 0.0, 0.4375, 0.0, 0.375, 0.03125, 0.3125, 0.03125, 0.375, 0.0, 0.375, 0.0, 0.3125, 0.03125, 0.25, 0.03125, 0.3125, 0.0, 0.3125, 0.0, 0.25, 0.03125, 0.1875, 0.03125, 0.25, 0.0, 0.25, 0.0, 0.1875, 0.875, 0.1875, 0.8437, 0.1875, 0.8437, 0.1875, 0.875, 0.1875, 0.5, 0.1875, 0.4688, 0.1875, 0.4688, 0.1875, 0.5, 0.1875, 0.9375, 0.1875, 0.9062, 0.1875, 0.9062, 0.1875, 0.9375, 0.1875, 1.0, 0.1875, 1.0, 0.25, 0.9688, 0.25, 0.9687, 0.1875, 0.7812, 0.1875, 0.75, 0.1875, 0.75, 0.1875, 0.7812, 0.1875, 0.7188, 0.1875, 0.6875, 0.1875, 0.6875, 0.1875, 0.7188, 0.1875, 0.4062, 0.1875, 0.375, 0.1875, 0.375, 0.1875, 0.4062, 0.1875, 1.0, 0.4375, 1.0, 0.5, 0.9687, 0.5, 0.9687, 0.4375, 1.0, 0.375, 1.0, 0.4375, 0.9687, 0.4375, 0.9688, 0.375, 1.0, 0.3125, 1.0, 0.375, 0.9688, 0.375, 0.9687, 0.3125, 1.0, 0.25, 1.0, 0.3125, 0.9687, 0.3125, 0.9688, 0.25, 0.9688, 0.375, 0.9687, 0.4375, 0.9375, 0.4375, 0.9375, 0.375, 0.9687, 0.3125, 0.9688, 0.375, 0.9375, 0.375, 0.9375, 0.3125, 0.9688, 0.25, 0.9687, 0.3125, 0.9375, 0.3125, 0.9375, 0.25, 0.9687, 0.1875, 0.9688, 0.25, 0.9375, 0.25, 0.9375, 0.1875, 0.1875, 0.1875, 0.1562, 0.1875, 0.1562, 0.1875, 0.1875, 0.1875, 0.75, 0.1875, 0.7188, 0.1875, 0.7188, 0.1875, 0.75, 0.1875, 0.8125, 0.1875, 0.7812, 0.1875, 0.7812, 0.1875, 0.8125, 0.1875, 0.9687, 0.4375, 0.9687, 0.5, 0.9375, 0.5, 0.9375, 0.4375, 0.9687, 0.1875, 0.9375, 0.1875, 0.9375, 0.1875, 0.9687, 0.1875, 0.6875, 0.1875, 0.6562, 0.1875, 0.6562, 0.1875, 0.6875, 0.1875, 0.375, 0.1875, 0.3438, 0.1875, 0.3438, 0.1875, 0.375, 0.1875, 0.9375, 0.4375, 0.9375, 0.5, 0.9062, 0.5, 0.9062, 0.4375, 0.9375, 0.375, 0.9375, 0.4375, 0.9062, 0.4375, 0.9062, 0.375, 0.9375, 0.3125, 0.9375, 0.375, 0.9062, 0.375, 0.9062, 0.3125, 0.9375, 0.25, 0.9375, 0.3125, 0.9062, 0.3125, 0.9062, 0.25, 0.9375, 0.1875, 0.9375, 0.25, 0.9062, 0.25, 0.9062, 0.1875, 0.9062, 0.375, 0.9062, 0.4375, 0.875, 0.4375, 0.875, 0.375, 0.9062, 0.3125, 0.9062, 0.375, 0.875, 0.375, 0.875, 0.3125, 0.9062, 0.25, 0.9062, 0.3125, 0.875, 0.3125, 0.875, 0.25, 0.9062, 0.1875, 0.9062, 0.25, 0.875, 0.25, 0.875, 0.1875, 0.4062, 0.1875, 0.375, 0.1875, 0.375, 0.1875, 0.4062, 0.1875, 0.9375, 0.1875, 0.9062, 0.1875, 0.9062, 0.1875, 0.9375, 0.1875, 0.8437, 0.1875, 0.8125, 0.1875, 0.8125, 0.1875, 0.8437, 0.1875, 0.9062, 0.4375, 0.9062, 0.5, 0.875, 0.5, 0.875, 0.4375, 0.5625, 0.1875, 0.5312, 0.1875, 0.5312, 0.1875, 0.5625, 0.1875, 0.4688, 0.1875, 0.4375, 0.1875, 0.4375, 0.1875, 0.4688, 0.1875, 0.7188, 0.1875, 0.6875, 0.1875, 0.6875, 0.1875, 0.7188, 0.1875, 0.875, 0.4375, 0.875, 0.5, 0.8437, 0.5, 0.8437, 0.4375, 0.875, 0.375, 0.875, 0.4375, 0.8437, 0.4375, 0.8438, 0.375, 0.875, 0.3125, 0.875, 0.375, 0.8438, 0.375, 0.8437, 0.3125, 0.875, 0.25, 0.875, 0.3125, 0.8437, 0.3125, 0.8438, 0.25, 0.875, 0.1875, 0.875, 0.25, 0.8438, 0.25, 0.8437, 0.1875, 0.8437, 0.3125, 0.8438, 0.375, 0.8125, 0.375, 0.8125, 0.3125, 0.8438, 0.25, 0.8437, 0.3125, 0.8125, 0.3125, 0.8125, 0.25, 0.8437, 0.1875, 0.8438, 0.25, 0.8125, 0.25, 0.8125, 0.1875, 0.03125, 0.1875, 0.0, 0.1875, 0.0, 0.1875, 0.03125, 0.1875, 0.8125, 0.1875, 0.7812, 0.1875, 0.7812, 0.1875, 0.8125, 0.1875, 0.125, 0.1875, 0.09375, 0.1875, 0.09375, 0.1875, 0.125, 0.1875, 0.8437, 0.4375, 0.8437, 0.5, 0.8125, 0.5, 0.8125, 0.4375, 0.8438, 0.375, 0.8437, 0.4375, 0.8125, 0.4375, 0.8125, 0.375, 0.09375, 0.1875, 0.0625, 0.1875, 0.0625, 0.1875, 0.09375, 0.1875, 0.9062, 0.1875, 0.875, 0.1875, 0.875, 0.1875, 0.9062, 0.1875, 0.8125, 0.4375, 0.8125, 0.5, 0.7812, 0.5, 0.7812, 0.4375, 0.8125, 0.375, 0.8125, 0.4375, 0.7812, 0.4375, 0.7812, 0.375, 0.8125, 0.3125, 0.8125, 0.375, 0.7812, 0.375, 0.7812, 0.3125, 0.8125, 0.25, 0.8125, 0.3125, 0.7812, 0.3125, 0.7812, 0.25, 0.8125, 0.1875, 0.8125, 0.25, 0.7812, 0.25, 0.7812, 0.1875, 0.25, 0.1875, 0.2188, 0.1875, 0.2188, 0.1875, 0.25, 0.1875, 0.7812, 0.25, 0.7812, 0.3125, 0.75, 0.3125, 0.75, 0.25, 0.7812, 0.1875, 0.7812, 0.25, 0.75, 0.25, 0.75, 0.1875, 0.6562, 0.1875, 0.625, 0.1875, 0.625, 0.1875, 0.6562, 0.1875, 0.2188, 0.1875, 0.1875, 0.1875, 0.1875, 0.1875, 0.2188, 0.1875, 0.09375, 0.1875, 0.0625, 0.1875, 0.0625, 0.1875, 0.09375, 0.1875, 0.7812, 0.4375, 0.7812, 0.5, 0.75, 0.5, 0.75, 0.4375, 0.7812, 0.375, 0.7812, 0.4375, 0.75, 0.4375, 0.75, 0.375, 0.7812, 0.3125, 0.7812, 0.375, 0.75, 0.375, 0.75, 0.3125, 0.1562, 0.5, 0.1875, 0.5, 0.1875, 0.5, 0.1562, 0.5, 0.375, 0.5, 0.4062, 0.5, 0.4062, 0.5, 0.375, 0.5, 0.5938, 0.5, 0.625, 0.5, 0.625, 0.5, 0.5938, 0.5, 0.8437, 0.5, 0.875, 0.5, 0.875, 0.5, 0.8437, 0.5, 0.6875, 0.5, 0.7188, 0.5, 0.7188, 0.5, 0.6875, 0.5, 0.0625, 0.5, 0.09375, 0.5, 0.09375, 0.5, 0.0625, 0.5, 0.3125, 0.5, 0.3437, 0.5, 0.3437, 0.5, 0.3125, 0.5, 0.7812, 0.5, 0.8125, 0.5, 0.8125, 0.5, 0.7812, 0.5, 0.625, 0.5, 0.6562, 0.5, 0.6562, 0.5, 0.625, 0.5, 0.875, 0.5, 0.9062, 0.5, 0.9062, 0.5, 0.875, 0.5, 0.75, 0.5, 0.7812, 0.5, 0.7812, 0.5, 0.75, 0.5, 0.09375, 0.5, 0.125, 0.5, 0.125, 0.5, 0.09375, 0.5, 0.5312, 0.5, 0.5625, 0.5, 0.5625, 0.5, 0.5312, 0.5, 0.0, 0.5, 0.03125, 0.5, 0.03125, 0.5, 0.0, 0.5, 0.4687, 0.5, 0.5, 0.5, 0.5, 0.5, 0.4687, 0.5, 0.3437, 0.5, 0.375, 0.5, 0.375, 0.5, 0.3437, 0.5, 0.8125, 0.5, 0.8437, 0.5, 0.8437, 0.5, 0.8125, 0.5, 0.03125, 0.5, 0.0625, 0.5, 0.0625, 0.5, 0.03125, 0.5, 0.25, 0.5, 0.2812, 0.5, 0.2812, 0.5, 0.25, 0.5, 0.5625, 0.5, 0.5938, 0.5, 0.5938, 0.5, 0.5625, 0.5, 0.1875, 0.5, 0.2187, 0.5, 0.2187, 0.5, 0.1875, 0.5, 0.2812, 0.5, 0.3125, 0.5, 0.3125, 0.5, 0.2812, 0.5, 0.5, 0.5, 0.5312, 0.5, 0.5312, 0.5, 0.5, 0.5, 0.9687, 0.5, 1.0, 0.5, 1.0, 0.5, 0.9687, 0.5, 0.4062, 0.5, 0.4375, 0.5, 0.4375, 0.5, 0.4062, 0.5, 0.2187, 0.5, 0.25, 0.5, 0.25, 0.5, 0.2187, 0.5, 0.9062, 0.5, 0.9375, 0.5, 0.9375, 0.5, 0.9062, 0.5, 0.4375, 0.5, 0.4687, 0.5, 0.4687, 0.5, 0.4375, 0.5, 0.7188, 0.5, 0.75, 0.5, 0.75, 0.5, 0.7188, 0.5, 0.6562, 0.5, 0.6875, 0.5, 0.6875, 0.5, 0.6562, 0.5, 0.125, 0.5, 0.1562, 0.5, 0.1562, 0.5, 0.125, 0.5, 0.9375, 0.5, 0.9687, 0.5, 0.9687, 0.5, 0.9375, 0.5, 0.03125, 0.5, 0.0625, 0.5, 0.0625, 0.5, 0.03125, 0.5, 0.4375, 0.5, 0.4687, 0.5, 0.4687, 0.5, 0.4375, 0.5, 0.0, 0.5, 0.03125, 0.5, 0.03125, 0.5, 0.0, 0.5, 0.4062, 0.5, 0.4375, 0.5, 0.4375, 0.5, 0.4062, 0.5, 0.9687, 0.5, 1.0, 0.5, 1.0, 0.5, 0.9687, 0.5, 0.375, 0.5, 0.4062, 0.5, 0.4062, 0.5, 0.375, 0.5, 0.9375, 0.5, 0.9687, 0.5, 0.9687, 0.5, 0.9375, 0.5, 0.3437, 0.5, 0.375, 0.5, 0.375, 0.5, 0.3437, 0.5, 0.9062, 0.5, 0.9375, 0.5, 0.9375, 0.5, 0.9062, 0.5, 0.3125, 0.5, 0.3437, 0.5, 0.3437, 0.5, 0.3125, 0.5, 0.7188, 0.5, 0.75, 0.5, 0.75, 0.5, 0.7188, 0.5, 0.875, 0.5, 0.9062, 0.5, 0.9062, 0.5, 0.875, 0.5, 0.2812, 0.5, 0.3125, 0.5, 0.3125, 0.5, 0.2812, 0.5, 0.6875, 0.5, 0.7188, 0.5, 0.7188, 0.5, 0.6875, 0.5, 0.8437, 0.5, 0.875, 0.5, 0.875, 0.5, 0.8437, 0.5, 0.25, 0.5, 0.2812, 0.5, 0.2812, 0.5, 0.25, 0.5, 0.6562, 0.5, 0.6875, 0.5, 0.6875, 0.5, 0.6562, 0.5, 0.8125, 0.5, 0.8437, 0.5, 0.8437, 0.5, 0.8125, 0.5, 0.2187, 0.5, 0.25, 0.5, 0.25, 0.5, 0.2187, 0.5, 0.625, 0.5, 0.6562, 0.5, 0.6562, 0.5, 0.625, 0.5, 0.7812, 0.5, 0.8125, 0.5, 0.8125, 0.5, 0.7812, 0.5, 0.1875, 0.5, 0.2187, 0.5, 0.2187, 0.5, 0.1875, 0.5, 0.5938, 0.5, 0.625, 0.5, 0.625, 0.5, 0.5938, 0.5, 0.75, 0.5, 0.7812, 0.5, 0.7812, 0.5, 0.75, 0.5, 0.1562, 0.5, 0.1875, 0.5, 0.1875, 0.5, 0.1562, 0.5, 0.5625, 0.5, 0.5938, 0.5, 0.5938, 0.5, 0.5625, 0.5, 0.125, 0.5, 0.1562, 0.5, 0.1562, 0.5, 0.125, 0.5, 0.5312, 0.5, 0.5625, 0.5, 0.5625, 0.5, 0.5312, 0.5, 0.09375, 0.5, 0.125, 0.5, 0.125, 0.5, 0.09375, 0.5, 0.5, 0.5, 0.5312, 0.5, 0.5312, 0.5, 0.5, 0.5, 0.0625, 0.5, 0.09375, 0.5, 0.09375, 0.5, 0.0625, 0.5, 0.4687, 0.5, 0.5, 0.5, 0.5, 0.5, 0.4687, 0.5, 0.9375, 0.5, 0.9687, 0.5, 0.9375, 0.5, 0.3437, 0.5, 0.375, 0.5, 0.3437, 0.5, 0.9062, 0.5, 0.9375, 0.5, 0.9062, 0.5, 0.3125, 0.5, 0.3437, 0.5, 0.3125, 0.5, 0.7188, 0.5, 0.75, 0.5, 0.7188, 0.5, 0.875, 0.5, 0.9062, 0.5, 0.875, 0.5, 0.2812, 0.5, 0.3125, 0.5, 0.2812, 0.5, 0.6875, 0.5, 0.7188, 0.5, 0.6875, 0.5, 0.8437, 0.5, 0.875, 0.5, 0.8437, 0.5, 0.25, 0.5, 0.2812, 0.5, 0.25, 0.5, 0.6562, 0.5, 0.6875, 0.5, 0.6562, 0.5, 0.8125, 0.5, 0.8437, 0.5, 0.8125, 0.5, 0.2187, 0.5, 0.25, 0.5, 0.2187, 0.5, 0.625, 0.5, 0.6562, 0.5, 0.625, 0.5, 0.7812, 0.5, 0.8125, 0.5, 0.7812, 0.5, 0.1875, 0.5, 0.2187, 0.5, 0.1875, 0.5, 0.5938, 0.5, 0.625, 0.5, 0.5938, 0.5, 0.75, 0.5, 0.7812, 0.5, 0.75, 0.5, 0.1562, 0.5, 0.1875, 0.5, 0.1562, 0.5, 0.5625, 0.5, 0.5938, 0.5, 0.5625, 0.5, 0.125, 0.5, 0.1562, 0.5, 0.125, 0.5, 0.5312, 0.5, 0.5625, 0.5, 0.5312, 0.5, 0.09375, 0.5, 0.125, 0.5, 0.09375, 0.5, 0.5, 0.5, 0.5312, 0.5, 0.5, 0.5, 0.0625, 0.5, 0.09375, 0.5, 0.0625, 0.5, 0.4687, 0.5, 0.5, 0.5, 0.4687, 0.5, 0.03125, 0.5, 0.0625, 0.5, 0.03125, 0.5, 0.4375, 0.5, 0.4687, 0.5, 0.4375, 0.5, 0.0, 0.5, 0.03125, 0.5, 0.0, 0.5, 0.4062, 0.5, 0.4375, 0.5, 0.4062, 0.5, 0.9687, 0.5, 1.0, 0.5, 0.9687, 0.5, 0.375, 0.5, 0.4062, 0.5, 0.375, 0.5, 0.625, 0.1875, 0.5938, 0.1875, 0.625, 0.1875, 0.2812, 0.1875, 0.25, 0.1875, 0.2812, 0.1875, 0.7812, 0.1875, 0.75, 0.1875, 0.7812, 0.1875, 0.9062, 0.1875, 0.875, 0.1875, 0.9062, 0.1875, 0.5, 0.1875, 0.4688, 0.1875, 0.5, 0.1875, 0.8125, 0.1875, 0.7812, 0.1875, 0.8125, 0.1875, 0.6875, 0.1875, 0.6562, 0.1875, 0.6875, 0.1875, 0.875, 0.1875, 0.8437, 0.1875, 0.875, 0.1875, 0.6562, 0.1875, 0.625, 0.1875, 0.6562, 0.1875, 0.75, 0.1875, 0.7188, 0.1875, 0.75, 0.1875, 0.2188, 0.1875, 0.1875, 0.1875, 0.2188, 0.1875, 0.125, 0.1875, 0.09375, 0.1875, 0.125, 0.1875, 0.4375, 0.1875, 0.4062, 0.1875, 0.4375, 0.1875, 1.0, 0.1875, 0.9687, 0.1875, 1.0, 0.1875, 0.5938, 0.1875, 0.5625, 0.1875, 0.5938, 0.1875, 0.25, 0.1875, 0.2188, 0.1875, 0.25, 0.1875, 0.9375, 0.1875, 0.9062, 0.1875, 0.9375, 0.1875, 0.1562, 0.1875, 0.125, 0.1875, 0.1562, 0.1875, 0.4688, 0.1875, 0.4375, 0.1875, 0.4688, 0.1875, 0.9687, 0.1875, 0.9375, 0.1875, 0.9687, 0.1875, 0.4062, 0.1875, 0.375, 0.1875, 0.4062, 0.1875, 0.3125, 0.1875, 0.2812, 0.1875, 0.3125, 0.1875, 0.5625, 0.1875, 0.5312, 0.1875, 0.5625, 0.1875, 0.09375, 0.1875, 0.0625, 0.1875, 0.09375, 0.1875, 0.7188, 0.1875, 0.6875, 0.1875, 0.7188, 0.1875, 0.5312, 0.1875, 0.5, 0.1875, 0.5312, 0.1875, 0.0625, 0.1875, 0.03125, 0.1875, 0.0625, 0.1875, 0.1875, 0.1875, 0.1562, 0.1875, 0.1875, 0.1875, 0.8437, 0.1875, 0.8125, 0.1875, 0.8437, 0.1875, 0.375, 0.1875, 0.3438, 0.1875, 0.375, 0.1875, 0.03125, 0.1875, 0.0, 0.1875, 0.03125, 0.1875, 0.3438, 0.1875, 0.3125, 0.1875, 0.3438, 0.1875])
me_sphere.materials.append(mat_material_003)
me_sphere.materials.append(mat_broith)
me_sphere.materials.append(mat_blue)
me_sphere.update()
me_plane = bpy.data.meshes.new('Plane')
me_plane.from_pydata([(-1.0, -1.0, 0.0), (-0.9959, -0.9959, 0.0), (-1.0, -1.0, 0.0), (1.0, -1.0, 0.0), (0.9959, -0.9959, 0.0), (1.0, -1.0, 0.0), (-1.0, 1.0, 0.0), (-1.0, 1.0, 0.0), (-0.9959, 0.9959, 0.0), (1.0, 1.0, 0.0), (0.9959, 0.9959, 0.0), (1.0, 1.0, 0.0), (-1.0, 0.9959, 0.004085), (-0.9959, 1.0, 0.004085), (-1.0, 1.0, 0.0), (-1.0, 1.0, 0.0), (-1.0, -0.9959, 0.004085), (-1.0, -1.0, 0.0), (-1.0, -1.0, 0.0), (-0.9959, -1.0, 0.004085), (0.9959, -1.0, 0.004085), (1.0, -1.0, 0.0), (1.0, -1.0, 0.0), (1.0, -0.9959, 0.004085), (1.0, 0.9959, 0.004085), (1.0, 1.0, 0.0), (1.0, 1.0, 0.0), (0.9959, 1.0, 0.004085), (-1.0, 0.9959, 0.01058), (-0.9959, 0.9959, 0.01467), (-0.9959, 1.0, 0.01058), (-1.0, -0.9959, 0.01058), (-0.9959, -1.0, 0.01058), (-0.9959, -0.9959, 0.01467), (0.9959, -1.0, 0.01058), (1.0, -0.9959, 0.01058), (0.9959, -0.9959, 0.01467), (1.0, 0.9959, 0.01058), (0.9959, 1.0, 0.01058), (0.9959, 0.9959, 0.01467)], [], [(2, 3, 21, 18), (19, 20, 34, 32), (12, 16, 31, 28), (5, 9, 25, 22), (11, 7, 14, 26), (1, 8, 10, 4), (23, 24, 37, 35), (33, 36, 39, 29), (27, 13, 30, 38), (0, 1, 2), (3, 4, 5), (6, 7, 8), (9, 10, 11), (12, 13, 14, 15), (16, 17, 18, 19), (20, 21, 22, 23), (24, 25, 26, 27), (28, 29, 30), (31, 32, 33), (34, 35, 36), (37, 38, 39), (8, 1, 0, 6), (1, 4, 3, 2), (4, 10, 9, 5), (10, 8, 7, 11), (15, 17, 16, 12), (18, 21, 20, 19), (22, 25, 24, 23), (26, 14, 13, 27), (6, 15, 14, 7), (25, 9, 11, 26), (5, 22, 21, 3), (17, 0, 2, 18), (28, 31, 33, 29), (32, 34, 36, 33), (35, 37, 39, 36), (38, 30, 29, 39), (12, 28, 30, 13), (37, 24, 27, 38), (23, 35, 34, 20), (31, 16, 19, 32), (6, 0, 17, 15)])
_uv = me_plane.uv_layers.new(name='UVMap')
_uv.uv.foreach_set('vector', [0.0, 0.0, 1.0, 0.0, 1.0, 0.0, 0.0, 0.0, 0.002042, 0.0, 0.998, 0.0, 0.998, 0.0, 0.002042, 0.0, 0.0, 0.998, 0.0, 0.002042, 0.0, 0.002042, 0.0, 0.998, 1.0, 0.0, 1.0, 1.0, 1.0, 1.0, 1.0, 0.0, 1.0, 1.0, 0.0, 1.0, 0.0, 1.0, 1.0, 1.0, 0.002042, 0.002042, 0.002042, 0.998, 0.998, 0.998, 0.998, 0.002042, 1.0, 0.002042, 1.0, 0.998, 1.0, 0.998, 1.0, 0.002042, 0.002042, 0.002042, 0.998, 0.002042, 0.998, 0.998, 0.002042, 0.998, 0.998, 1.0, 0.002042, 1.0, 0.002042, 1.0, 0.998, 1.0, 0.0, 0.0, 0.002042, 0.002042, 0.0, 0.0, 1.0, 0.0, 0.998, 0.002042, 1.0, 0.0, 0.0, 1.0, 0.0, 1.0, 0.002042, 0.998, 1.0, 1.0, 0.998, 0.998, 1.0, 1.0, 0.0, 0.998, 0.002042, 1.0, 0.0, 1.0, 0.0, 1.0, 0.0, 0.002042, 0.0, 0.0, 0.0, 0.0, 0.002042, 0.0, 0.998, 0.0, 1.0, 0.0, 1.0, 0.0, 1.0, 0.002042, 1.0, 0.998, 1.0, 1.0, 1.0, 1.0, 0.998, 1.0, 0.0, 0.998, 0.002042, 0.998, 0.002042, 1.0, 0.0, 0.002042, 0.002042, 0.0, 0.002042, 0.002042, 0.998, 0.0, 1.0, 0.002042, 0.998, 0.002042, 1.0, 0.998, 0.998, 1.0, 0.998, 0.998, 0.002042, 0.998, 0.002042, 0.002042, 0.0, 0.0, 0.0, 1.0, 0.002042, 0.002042, 0.998, 0.002042, 1.0, 0.0, 0.0, 0.0, 0.998, 0.002042, 0.998, 0.998, 1.0, 1.0, 1.0, 0.0, 0.998, 0.998, 0.002042, 0.998, 0.0, 1.0, 1.0, 1.0, 0.0, 1.0, 0.0, 0.0, 0.0, 0.002042, 0.0, 0.998, 0.0, 0.0, 1.0, 0.0, 0.998, 0.0, 0.002042, 0.0, 1.0, 0.0, 1.0, 1.0, 1.0, 0.998, 1.0, 0.002042, 1.0, 1.0, 0.0, 1.0, 0.002042, 1.0, 0.998, 1.0, 0.0, 1.0, 0.0, 1.0, 0.0, 1.0, 0.0, 1.0, 1.0, 1.0, 1.0, 1.0, 1.0, 1.0, 1.0, 1.0, 1.0, 0.0, 1.0, 0.0, 1.0, 0.0, 1.0, 0.0, 0.0, 0.0, 0.0, 0.0, 0.0, 0.0, 0.0, 0.0, 0.0, 0.998, 0.0, 0.002042, 0.002042, 0.002042, 0.002042, 0.998, 0.002042, 0.0, 0.998, 0.0, 0.998, 0.002042, 0.002042, 0.002042, 1.0, 0.002042, 1.0, 0.998, 0.998, 0.998, 0.998, 0.002042, 0.998, 1.0, 0.002042, 1.0, 0.002042, 0.998, 0.998, 0.998, 0.0, 0.998, 0.0, 0.998, 0.002042, 1.0, 0.002042, 1.0, 1.0, 0.998, 1.0, 0.998, 0.998, 1.0, 0.998, 1.0, 1.0, 0.002042, 1.0, 0.002042, 0.998, 0.0, 0.998, 0.0, 0.0, 0.002042, 0.0, 0.002042, 0.002042, 0.0, 0.002042, 0.0, 0.0, 1.0, 0.0, 0.0, 0.0, 0.0, 0.0, 1.0])
me_plane.update()
me_cube = bpy.data.meshes.new('Cube')
me_cube.from_pydata([(-0.936, -1.01, -1.018), (-1.392, -0.873, 1.573), (-0.8745, 0.977, -1.215), (-1.036, 0.9493, 0.555), (1.043, -1.014, -0.8739), (0.7848, -1.002, -0.08384), (1.122, 0.9588, -1.135), (1.158, 1.112, -0.1606)], [], [(0, 1, 3, 2), (2, 3, 7, 6), (6, 7, 5, 4), (4, 5, 1, 0), (2, 6, 4, 0), (7, 3, 1, 5)])
_uv = me_cube.uv_layers.new(name='UVMap')
_uv.uv.foreach_set('vector', [0.375, 0.0, 0.625, 0.0, 0.625, 0.25, 0.375, 0.25, 0.375, 0.25, 0.625, 0.25, 0.625, 0.5, 0.375, 0.5, 0.375, 0.5, 0.625, 0.5, 0.625, 0.75, 0.375, 0.75, 0.375, 0.75, 0.625, 0.75, 0.625, 1.0, 0.375, 1.0, 0.125, 0.5, 0.375, 0.5, 0.375, 0.75, 0.125, 0.75, 0.625, 0.5, 0.875, 0.5, 0.875, 0.75, 0.625, 0.75])
_ca = me_cube.color_attributes.new('Color', 'FLOAT_COLOR', 'POINT')
_ca.data.foreach_set('color', [1.0, 1.0, 1.0, 1.0, 1.0, 1.0, 1.0, 1.0, 1.0, 1.0, 1.0, 1.0, 1.0, 1.0, 1.0, 1.0, 1.0, 1.0, 1.0, 1.0, 1.0, 1.0, 1.0, 1.0, 1.0, 1.0, 1.0, 1.0, 1.0, 1.0, 1.0, 1.0])
me_cube.update()
me_cylinder_001 = bpy.data.meshes.new('Cylinder.001')
me_cylinder_001.from_pydata([(0.07005, 1.755, -0.02543), (0.07019, 1.753, 0.06315), (0.3784, 1.723, -0.02328), (0.3781, 1.722, 0.0634), (0.6669, 1.637, -0.02331), (0.6661, 1.635, 0.06342), (0.9404, 1.492, -0.02525), (0.9393, 1.491, 0.0633), (1.205, 1.29, -0.02595), (1.204, 1.289, 0.06612), (1.543, 1.035, 0.02359), (1.545, 1.035, 0.1215), (1.919, 0.7272, 0.1177), (1.921, 0.7269, 0.2207), (2.2, 0.3726, 0.2036), (2.2, 0.3723, 0.3084), (2.304, -0.005768, 0.2305), (2.303, -0.005886, 0.3361), (2.201, -0.3846, 0.1826), (2.202, -0.3846, 0.2891), (1.947, -0.742, 0.08773), (1.949, -0.7421, 0.1944), (1.633, -1.061, -0.005254), (1.634, -1.061, 0.1006), (1.344, -1.338, -0.04507), (1.344, -1.338, 0.05974), (1.06, -1.593, -0.03431), (1.059, -1.593, 0.07128), (0.7073, -1.82, -0.002256), (0.7031, -1.82, 0.1044), (0.2873, -2.008, 0.06427), (0.2789, -2.01, 0.1718), (-0.1759, -2.18, 0.2033), (-0.1831, -2.184, 0.3083), (-0.6102, -2.311, 0.3698), (-0.6132, -2.318, 0.4702), (-1.025, -2.387, 0.5304), (-1.027, -2.397, 0.6311), (-1.468, -2.373, 0.6784), (-1.471, -2.383, 0.784), (-2.056, -2.171, 0.8342), (-2.056, -2.178, 0.9344), (-2.61, -1.723, 0.8783), (-2.605, -1.729, 0.9762), (-3.01, -1.127, 0.8314), (-3.008, -1.13, 0.9077), (-3.39, -0.4775, 0.7477), (-3.392, -0.4785, 0.8567), (-3.404, 0.07067, 0.6842), (-3.416, 0.07027, 0.794), (-3.132, 0.5322, 0.5812), (-3.15, 0.5337, 0.6884), (-2.72, 0.8732, 0.4563), (-2.737, 0.8764, 0.5587), (-2.263, 1.124, 0.3256), (-2.277, 1.126, 0.4259), (-1.744, 1.346, 0.1838), (-1.758, 1.346, 0.2874), (-1.156, 1.533, 0.05927), (-1.164, 1.532, 0.1626), (-0.6641, 1.671, -0.001541), (-0.6656, 1.669, 0.0968), (-0.2701, 1.735, -0.02394), (-0.27, 1.734, 0.06866)], [], [(0, 1, 3, 2), (2, 3, 5, 4), (4, 5, 7, 6), (6, 7, 9, 8), (8, 9, 11, 10), (10, 11, 13, 12), (12, 13, 15, 14), (14, 15, 17, 16), (16, 17, 19, 18), (18, 19, 21, 20), (20, 21, 23, 22), (22, 23, 25, 24), (24, 25, 27, 26), (26, 27, 29, 28), (28, 29, 31, 30), (30, 31, 33, 32), (32, 33, 35, 34), (34, 35, 37, 36), (36, 37, 39, 38), (38, 39, 41, 40), (40, 41, 43, 42), (42, 43, 45, 44), (44, 45, 47, 46), (46, 47, 49, 48), (48, 49, 51, 50), (50, 51, 53, 52), (52, 53, 55, 54), (54, 55, 57, 56), (56, 57, 59, 58), (58, 59, 61, 60), (3, 1, 63, 61, 59, 57, 55, 53, 51, 49, 47, 45, 43, 41, 39, 37, 35, 33, 31, 29, 27, 25, 23, 21, 19, 17, 15, 13, 11, 9, 7, 5), (60, 61, 63, 62), (62, 63, 1, 0), (0, 2, 4, 6, 8, 10, 12, 14, 16, 18, 20, 22, 24, 26, 28, 30, 32, 34, 36, 38, 40, 42, 44, 46, 48, 50, 52, 54, 56, 58, 60, 62)])
_uv = me_cylinder_001.uv_layers.new(name='UVMap')
_uv.uv.foreach_set('vector', [0.01529, 0.7032, 0.6136, 0.7032, 0.6136, 0.7126, 0.01529, 0.7126, 0.01529, 0.7126, 0.6136, 0.7126, 0.6136, 0.722, 0.01529, 0.722, 0.01529, 0.722, 0.6136, 0.722, 0.6136, 0.7314, 0.01529, 0.7314, 0.01529, 0.7314, 0.6136, 0.7314, 0.6136, 0.7408, 0.01529, 0.7408, 0.01529, 0.7408, 0.6136, 0.7408, 0.6136, 0.7502, 0.01529, 0.7502, 0.01529, 0.7502, 0.6136, 0.7502, 0.6136, 0.7596, 0.01529, 0.7596, 0.01529, 0.7596, 0.6136, 0.7596, 0.6136, 0.7689, 0.01529, 0.7689, 0.01529, 0.7689, 0.6136, 0.7689, 0.6136, 0.7783, 0.01529, 0.7783, 0.01529, 0.7783, 0.6136, 0.7783, 0.6136, 0.7877, 0.01529, 0.7877, 0.01529, 0.7877, 0.6136, 0.7877, 0.6136, 0.7971, 0.01529, 0.7971, 0.01529, 0.7971, 0.6136, 0.7971, 0.6136, 0.8065, 0.01529, 0.8065, 0.01529, 0.8065, 0.6136, 0.8065, 0.6136, 0.8159, 0.01529, 0.8159, 0.01529, 0.8159, 0.6136, 0.8159, 0.6136, 0.8253, 0.01529, 0.8253, 0.01529, 0.8253, 0.6136, 0.8253, 0.6136, 0.8347, 0.01529, 0.8347, 0.01529, 0.8347, 0.6136, 0.8347, 0.6136, 0.8441, 0.01529, 0.8441, 0.01529, 0.8441, 0.6136, 0.8441, 0.6136, 0.8535, 0.01529, 0.8535, 0.01529, 0.8535, 0.6136, 0.8535, 0.6136, 0.8629, 0.01529, 0.8629, 0.01529, 0.8629, 0.6136, 0.8629, 0.6136, 0.8723, 0.01529, 0.8723, 0.01529, 0.8723, 0.6136, 0.8723, 0.6136, 0.8817, 0.01529, 0.8817, 0.01529, 0.8817, 0.6136, 0.8817, 0.6136, 0.8911, 0.01529, 0.8911, 0.01529, 0.8911, 0.6136, 0.8911, 0.6136, 0.9005, 0.01529, 0.9005, 0.01529, 0.9005, 0.6136, 0.9005, 0.6136, 0.9099, 0.01529, 0.9099, 0.01529, 0.9099, 0.6136, 0.9099, 0.6136, 0.9193, 0.01529, 0.9193, 0.01529, 0.9193, 0.6136, 0.9193, 0.6136, 0.9287, 0.01529, 0.9287, 0.01529, 0.9287, 0.6136, 0.9287, 0.6136, 0.9381, 0.01529, 0.9381, 0.01529, 0.9381, 0.6136, 0.9381, 0.6136, 0.9475, 0.01529, 0.9475, 0.01529, 0.9475, 0.6136, 0.9475, 0.6136, 0.9569, 0.01529, 0.9569, 0.01529, 0.9569, 0.6136, 0.9569, 0.6136, 0.9663, 0.01529, 0.9663, 0.01529, 0.9663, 0.6136, 0.9663, 0.6136, 0.9757, 0.01529, 0.9757, 0.01529, 0.9757, 0.6136, 0.9757, 0.6136, 0.9851, 0.01529, 0.9851, 0.9573, 0.1418, 0.9653, 0.1354, 0.9722, 0.1274, 0.9775, 0.1179, 0.9812, 0.1073, 0.9831, 0.09612, 0.9831, 0.0847, 0.9812, 0.0735, 0.9775, 0.06295, 0.9722, 0.05345, 0.9653, 0.04538, 0.9573, 0.03903, 0.9484, 0.03466, 0.939, 0.03243, 0.9293, 0.03243, 0.9199, 0.03466, 0.911, 0.03903, 0.903, 0.04538, 0.8962, 0.05345, 0.8908, 0.06295, 0.8871, 0.0735, 0.8852, 0.0847, 0.8852, 0.09612, 0.8871, 0.1073, 0.8908, 0.1179, 0.8962, 0.1274, 0.903, 0.1354, 0.911, 0.1418, 0.9199, 0.1462, 0.9293, 0.1484, 0.939, 0.1484, 0.9484, 0.1462, 0.01529, 0.9851, 0.6136, 0.9851, 0.6136, 0.9945, 0.01529, 0.9945, 0.01529, 0.9945, 0.6136, 0.9945, 0.6136, 1.004, 0.01529, 1.004, 0.9459, 0.9605, 0.9532, 0.9576, 0.9597, 0.9534, 0.9653, 0.948, 0.9697, 0.9418, 0.9727, 0.9348, 0.9743, 0.9273, 0.9743, 0.9198, 0.9727, 0.9124, 0.9697, 0.9054, 0.9653, 0.8991, 0.9597, 0.8937, 0.9532, 0.8895, 0.9459, 0.8866, 0.9381, 0.8852, 0.9302, 0.8852, 0.9224, 0.8866, 0.9151, 0.8895, 0.9086, 0.8937, 0.903, 0.8991, 0.8986, 0.9054, 0.8956, 0.9124, 0.894, 0.9198, 0.894, 0.9273, 0.8956, 0.9348, 0.8986, 0.9418, 0.903, 0.948, 0.9086, 0.9534, 0.9151, 0.9576, 0.9224, 0.9605, 0.9302, 0.962, 0.9381, 0.962])
_ca = me_cylinder_001.color_attributes.new('Attribute', 'BYTE_COLOR', 'CORNER')
_ca.data.foreach_set('color', [1.0, 1.0, 1.0, 1.0, 1.0, 1.0, 1.0, 1.0, 1.0, 1.0, 1.0, 1.0, 1.0, 1.0, 1.0, 1.0, 1.0, 1.0, 1.0, 1.0, 1.0, 1.0, 1.0, 1.0, 1.0, 1.0, 1.0, 1.0, 1.0, 1.0, 1.0, 1.0, 1.0, 1.0, 1.0, 1.0, 1.0, 1.0, 1.0, 1.0, 1.0, 1.0, 1.0, 1.0, 1.0, 1.0, 1.0, 1.0, 1.0, 1.0, 1.0, 1.0, 1.0, 1.0, 1.0, 1.0, 1.0, 1.0, 1.0, 1.0, 1.0, 1.0, 1.0, 1.0, 1.0, 1.0, 1.0, 1.0, 1.0, 1.0, 1.0, 1.0, 1.0, 1.0, 1.0, 1.0, 1.0, 1.0, 1.0, 1.0, 1.0, 1.0, 1.0, 1.0, 1.0, 1.0, 1.0, 1.0, 1.0, 1.0, 1.0, 1.0, 1.0, 1.0, 1.0, 1.0, 1.0, 1.0, 1.0, 1.0, 1.0, 1.0, 1.0, 1.0, 1.0, 1.0, 1.0, 1.0, 1.0, 1.0, 1.0, 1.0, 1.0, 1.0, 1.0, 1.0, 1.0, 1.0, 1.0, 1.0, 1.0, 1.0, 1.0, 1.0, 1.0, 1.0, 1.0, 1.0, 1.0, 1.0, 1.0, 1.0, 1.0, 1.0, 1.0, 1.0, 1.0, 1.0, 1.0, 1.0, 1.0, 1.0, 1.0, 1.0, 1.0, 1.0, 1.0, 1.0, 1.0, 1.0, 1.0, 1.0, 1.0, 1.0, 1.0, 1.0, 1.0, 1.0, 1.0, 1.0, 1.0, 1.0, 1.0, 1.0, 1.0, 1.0, 1.0, 1.0, 1.0, 1.0, 1.0, 1.0, 1.0, 1.0, 1.0, 1.0, 1.0, 1.0, 1.0, 1.0, 1.0, 1.0, 1.0, 1.0, 1.0, 1.0, 1.0, 1.0, 1.0, 1.0, 1.0, 1.0, 1.0, 1.0, 1.0, 1.0, 1.0, 1.0, 1.0, 1.0, 1.0, 1.0, 1.0, 1.0, 1.0, 1.0, 1.0, 1.0, 1.0, 1.0, 1.0, 1.0, 1.0, 1.0, 1.0, 1.0, 1.0, 1.0, 1.0, 1.0, 1.0, 1.0, 1.0, 1.0, 1.0, 1.0, 1.0, 1.0, 1.0, 1.0, 1.0, 1.0, 1.0, 1.0, 1.0, 1.0, 1.0, 1.0, 1.0, 1.0, 1.0, 1.0, 1.0, 1.0, 1.0, 1.0, 1.0, 1.0, 1.0, 1.0, 1.0, 1.0, 1.0, 1.0, 1.0, 1.0, 1.0, 1.0, 1.0, 1.0, 1.0, 1.0, 1.0, 1.0, 1.0, 1.0, 1.0, 1.0, 1.0, 1.0, 1.0, 1.0, 1.0, 1.0, 1.0, 1.0, 1.0, 1.0, 1.0, 1.0, 1.0, 1.0, 1.0, 1.0, 1.0, 1.0, 1.0, 1.0, 1.0, 1.0, 1.0, 1.0, 1.0, 1.0, 1.0, 1.0, 1.0, 1.0, 1.0, 1.0, 1.0, 1.0, 1.0, 1.0, 1.0, 1.0, 1.0, 1.0, 1.0, 1.0, 1.0, 1.0, 1.0, 1.0, 1.0, 1.0, 1.0, 1.0, 1.0, 1.0, 1.0, 1.0, 1.0, 1.0, 1.0, 1.0, 1.0, 1.0, 1.0, 1.0, 1.0, 1.0, 1.0, 1.0, 1.0, 1.0, 1.0, 1.0, 1.0, 1.0, 1.0, 1.0, 1.0, 1.0, 1.0, 1.0, 1.0, 1.0, 1.0, 1.0, 1.0, 1.0, 1.0, 1.0, 1.0, 1.0, 1.0, 1.0, 1.0, 1.0, 1.0, 1.0, 1.0, 1.0, 1.0, 1.0, 1.0, 1.0, 1.0, 1.0, 1.0, 1.0, 1.0, 1.0, 1.0, 1.0, 1.0, 1.0, 1.0, 1.0, 1.0, 1.0, 1.0, 1.0, 1.0, 1.0, 1.0, 1.0, 1.0, 1.0, 1.0, 1.0, 1.0, 1.0, 1.0, 1.0, 1.0, 1.0, 1.0, 1.0, 1.0, 1.0, 1.0, 1.0, 1.0, 1.0, 1.0, 1.0, 1.0, 1.0, 1.0, 1.0, 1.0, 1.0, 1.0, 1.0, 1.0, 1.0, 1.0, 1.0, 1.0, 1.0, 1.0, 1.0, 1.0, 1.0, 1.0, 1.0, 1.0, 1.0, 1.0, 1.0, 1.0, 1.0, 1.0, 1.0, 1.0, 1.0, 1.0, 1.0, 1.0, 1.0, 1.0, 1.0, 1.0, 1.0, 1.0, 1.0, 1.0, 1.0, 1.0, 1.0, 1.0, 1.0, 1.0, 1.0, 1.0, 1.0, 1.0, 1.0, 1.0, 1.0, 1.0, 1.0, 1.0, 1.0, 1.0, 1.0, 1.0, 1.0, 1.0, 1.0, 1.0, 1.0, 1.0, 1.0, 1.0, 1.0, 1.0, 1.0, 1.0, 1.0, 1.0, 1.0, 1.0, 1.0, 1.0, 1.0, 1.0, 1.0, 1.0, 1.0, 1.0, 1.0, 1.0, 1.0, 1.0, 1.0, 1.0, 1.0, 1.0, 1.0, 1.0, 1.0, 1.0, 1.0, 1.0, 1.0, 1.0, 1.0, 1.0, 1.0, 1.0, 1.0, 1.0, 1.0, 1.0, 1.0, 1.0, 1.0, 1.0, 1.0, 1.0, 1.0, 1.0, 1.0, 1.0, 1.0, 1.0, 1.0, 1.0, 1.0, 1.0, 1.0, 1.0, 1.0, 1.0, 1.0, 1.0, 1.0, 1.0, 1.0, 1.0, 1.0, 1.0, 1.0, 1.0, 1.0, 1.0, 1.0, 1.0, 1.0, 1.0, 1.0, 1.0, 1.0, 1.0, 1.0, 1.0, 1.0, 1.0, 1.0, 1.0, 1.0, 1.0, 1.0, 1.0, 1.0, 1.0, 1.0, 1.0, 1.0, 1.0, 1.0, 1.0, 1.0, 1.0, 1.0, 1.0, 1.0, 1.0, 1.0, 1.0, 1.0, 1.0, 1.0, 1.0, 1.0, 1.0, 1.0, 1.0, 1.0, 1.0, 1.0, 1.0, 1.0, 1.0, 1.0, 1.0, 1.0, 1.0, 1.0, 1.0, 1.0, 1.0, 1.0, 1.0, 1.0, 1.0, 1.0, 1.0, 1.0, 1.0, 1.0, 1.0, 1.0, 1.0, 1.0, 1.0, 1.0, 1.0, 1.0, 1.0, 1.0, 1.0, 1.0, 1.0, 1.0, 1.0, 1.0, 1.0, 1.0, 1.0, 1.0, 1.0, 1.0, 1.0, 1.0, 1.0, 1.0, 1.0, 1.0, 1.0, 1.0, 1.0, 1.0, 1.0, 1.0, 1.0, 1.0, 1.0, 1.0, 1.0, 1.0, 1.0, 1.0, 1.0, 1.0, 1.0, 1.0, 1.0, 1.0, 1.0, 1.0, 1.0, 1.0, 1.0, 1.0, 1.0, 1.0, 1.0, 1.0, 1.0, 1.0, 1.0, 1.0, 1.0, 1.0, 1.0, 1.0, 1.0, 1.0, 1.0, 1.0, 1.0, 1.0, 1.0, 1.0, 1.0, 1.0, 1.0, 1.0, 1.0, 1.0, 1.0, 1.0, 1.0, 1.0, 1.0, 1.0, 1.0, 1.0, 1.0, 1.0, 1.0, 1.0, 1.0, 1.0, 1.0, 1.0, 1.0, 1.0, 1.0, 1.0, 1.0, 1.0, 1.0, 1.0, 1.0, 1.0, 1.0, 1.0, 1.0, 1.0, 1.0, 1.0, 1.0, 1.0, 1.0, 1.0, 1.0, 1.0, 1.0, 1.0, 1.0, 1.0, 1.0, 1.0, 1.0, 1.0, 1.0, 1.0, 1.0, 1.0, 1.0, 1.0, 1.0, 1.0, 1.0, 1.0, 1.0, 1.0, 1.0, 1.0, 1.0, 1.0, 1.0, 1.0, 1.0, 1.0, 1.0, 1.0, 1.0, 1.0, 1.0, 1.0, 1.0, 1.0])
me_cylinder_001.materials.append(mat_material_002)
me_cylinder_001.update()
me_cylinder_002 = bpy.data.meshes.new('Cylinder.002')
me_cylinder_002.from_pydata([(0.07005, 1.755, -0.02543), (0.07019, 1.753, 0.06315), (0.3784, 1.723, -0.02328), (0.3781, 1.722, 0.0634), (0.6669, 1.637, -0.02331), (0.6661, 1.635, 0.06342), (0.9404, 1.492, -0.02525), (0.9393, 1.491, 0.0633), (1.205, 1.29, -0.02595), (1.204, 1.289, 0.06612), (1.543, 1.035, 0.02359), (1.545, 1.035, 0.1215), (1.919, 0.7272, 0.1177), (1.921, 0.7269, 0.2207), (2.2, 0.3726, 0.2036), (2.2, 0.3723, 0.3084), (2.304, -0.005768, 0.2305), (2.303, -0.005886, 0.3361), (2.201, -0.3846, 0.1826), (2.202, -0.3846, 0.2891), (1.947, -0.742, 0.08773), (1.949, -0.7421, 0.1944), (1.633, -1.061, -0.005254), (1.634, -1.061, 0.1006), (1.344, -1.338, -0.04507), (1.344, -1.338, 0.05974), (1.06, -1.593, -0.03431), (1.059, -1.593, 0.07128), (0.7073, -1.82, -0.002256), (0.7031, -1.82, 0.1044), (0.2873, -2.008, 0.06427), (0.2789, -2.01, 0.1718), (-0.1759, -2.18, 0.2033), (-0.1831, -2.184, 0.3083), (-0.6102, -2.311, 0.3698), (-0.6132, -2.318, 0.4702), (-1.025, -2.387, 0.5304), (-1.027, -2.397, 0.6311), (-1.468, -2.373, 0.6784), (-1.471, -2.383, 0.784), (-2.056, -2.171, 0.8342), (-2.056, -2.178, 0.9344), (-2.61, -1.723, 0.8783), (-2.605, -1.729, 0.9762), (-3.01, -1.127, 0.8314), (-3.008, -1.13, 0.9077), (-3.39, -0.4775, 0.7477), (-3.392, -0.4785, 0.8567), (-3.404, 0.07067, 0.6842), (-3.416, 0.07027, 0.794), (-3.132, 0.5322, 0.5812), (-3.15, 0.5337, 0.6884), (-2.72, 0.8732, 0.4563), (-2.737, 0.8764, 0.5587), (-2.263, 1.124, 0.3256), (-2.277, 1.126, 0.4259), (-1.744, 1.346, 0.1838), (-1.758, 1.346, 0.2874), (-1.156, 1.533, 0.05927), (-1.164, 1.532, 0.1626), (-0.6641, 1.671, -0.001541), (-0.6656, 1.669, 0.0968), (-0.2701, 1.735, -0.02394), (-0.27, 1.734, 0.06866)], [], [(0, 1, 3, 2), (2, 3, 5, 4), (4, 5, 7, 6), (6, 7, 9, 8), (8, 9, 11, 10), (10, 11, 13, 12), (12, 13, 15, 14), (14, 15, 17, 16), (16, 17, 19, 18), (18, 19, 21, 20), (20, 21, 23, 22), (22, 23, 25, 24), (24, 25, 27, 26), (26, 27, 29, 28), (28, 29, 31, 30), (30, 31, 33, 32), (32, 33, 35, 34), (34, 35, 37, 36), (36, 37, 39, 38), (38, 39, 41, 40), (40, 41, 43, 42), (42, 43, 45, 44), (44, 45, 47, 46), (46, 47, 49, 48), (48, 49, 51, 50), (50, 51, 53, 52), (52, 53, 55, 54), (54, 55, 57, 56), (56, 57, 59, 58), (58, 59, 61, 60), (3, 1, 63, 61, 59, 57, 55, 53, 51, 49, 47, 45, 43, 41, 39, 37, 35, 33, 31, 29, 27, 25, 23, 21, 19, 17, 15, 13, 11, 9, 7, 5), (60, 61, 63, 62), (62, 63, 1, 0), (0, 2, 4, 6, 8, 10, 12, 14, 16, 18, 20, 22, 24, 26, 28, 30, 32, 34, 36, 38, 40, 42, 44, 46, 48, 50, 52, 54, 56, 58, 60, 62)])
_uv = me_cylinder_002.uv_layers.new(name='UVMap')
_uv.uv.foreach_set('vector', [0.01529, 0.7032, 0.6136, 0.7032, 0.6136, 0.7126, 0.01529, 0.7126, 0.01529, 0.7126, 0.6136, 0.7126, 0.6136, 0.722, 0.01529, 0.722, 0.01529, 0.722, 0.6136, 0.722, 0.6136, 0.7314, 0.01529, 0.7314, 0.01529, 0.7314, 0.6136, 0.7314, 0.6136, 0.7408, 0.01529, 0.7408, 0.01529, 0.7408, 0.6136, 0.7408, 0.6136, 0.7502, 0.01529, 0.7502, 0.01529, 0.7502, 0.6136, 0.7502, 0.6136, 0.7596, 0.01529, 0.7596, 0.01529, 0.7596, 0.6136, 0.7596, 0.6136, 0.7689, 0.01529, 0.7689, 0.01529, 0.7689, 0.6136, 0.7689, 0.6136, 0.7783, 0.01529, 0.7783, 0.01529, 0.7783, 0.6136, 0.7783, 0.6136, 0.7877, 0.01529, 0.7877, 0.01529, 0.7877, 0.6136, 0.7877, 0.6136, 0.7971, 0.01529, 0.7971, 0.01529, 0.7971, 0.6136, 0.7971, 0.6136, 0.8065, 0.01529, 0.8065, 0.01529, 0.8065, 0.6136, 0.8065, 0.6136, 0.8159, 0.01529, 0.8159, 0.01529, 0.8159, 0.6136, 0.8159, 0.6136, 0.8253, 0.01529, 0.8253, 0.01529, 0.8253, 0.6136, 0.8253, 0.6136, 0.8347, 0.01529, 0.8347, 0.01529, 0.8347, 0.6136, 0.8347, 0.6136, 0.8441, 0.01529, 0.8441, 0.01529, 0.8441, 0.6136, 0.8441, 0.6136, 0.8535, 0.01529, 0.8535, 0.01529, 0.8535, 0.6136, 0.8535, 0.6136, 0.8629, 0.01529, 0.8629, 0.01529, 0.8629, 0.6136, 0.8629, 0.6136, 0.8723, 0.01529, 0.8723, 0.01529, 0.8723, 0.6136, 0.8723, 0.6136, 0.8817, 0.01529, 0.8817, 0.01529, 0.8817, 0.6136, 0.8817, 0.6136, 0.8911, 0.01529, 0.8911, 0.01529, 0.8911, 0.6136, 0.8911, 0.6136, 0.9005, 0.01529, 0.9005, 0.01529, 0.9005, 0.6136, 0.9005, 0.6136, 0.9099, 0.01529, 0.9099, 0.01529, 0.9099, 0.6136, 0.9099, 0.6136, 0.9193, 0.01529, 0.9193, 0.01529, 0.9193, 0.6136, 0.9193, 0.6136, 0.9287, 0.01529, 0.9287, 0.01529, 0.9287, 0.6136, 0.9287, 0.6136, 0.9381, 0.01529, 0.9381, 0.01529, 0.9381, 0.6136, 0.9381, 0.6136, 0.9475, 0.01529, 0.9475, 0.01529, 0.9475, 0.6136, 0.9475, 0.6136, 0.9569, 0.01529, 0.9569, 0.01529, 0.9569, 0.6136, 0.9569, 0.6136, 0.9663, 0.01529, 0.9663, 0.01529, 0.9663, 0.6136, 0.9663, 0.6136, 0.9757, 0.01529, 0.9757, 0.01529, 0.9757, 0.6136, 0.9757, 0.6136, 0.9851, 0.01529, 0.9851, 0.9573, 0.1418, 0.9653, 0.1354, 0.9722, 0.1274, 0.9775, 0.1179, 0.9812, 0.1073, 0.9831, 0.09612, 0.9831, 0.0847, 0.9812, 0.0735, 0.9775, 0.06295, 0.9722, 0.05345, 0.9653, 0.04538, 0.9573, 0.03903, 0.9484, 0.03466, 0.939, 0.03243, 0.9293, 0.03243, 0.9199, 0.03466, 0.911, 0.03903, 0.903, 0.04538, 0.8962, 0.05345, 0.8908, 0.06295, 0.8871, 0.0735, 0.8852, 0.0847, 0.8852, 0.09612, 0.8871, 0.1073, 0.8908, 0.1179, 0.8962, 0.1274, 0.903, 0.1354, 0.911, 0.1418, 0.9199, 0.1462, 0.9293, 0.1484, 0.939, 0.1484, 0.9484, 0.1462, 0.01529, 0.9851, 0.6136, 0.9851, 0.6136, 0.9945, 0.01529, 0.9945, 0.01529, 0.9945, 0.6136, 0.9945, 0.6136, 1.004, 0.01529, 1.004, 0.9459, 0.9605, 0.9532, 0.9576, 0.9597, 0.9534, 0.9653, 0.948, 0.9697, 0.9418, 0.9727, 0.9348, 0.9743, 0.9273, 0.9743, 0.9198, 0.9727, 0.9124, 0.9697, 0.9054, 0.9653, 0.8991, 0.9597, 0.8937, 0.9532, 0.8895, 0.9459, 0.8866, 0.9381, 0.8852, 0.9302, 0.8852, 0.9224, 0.8866, 0.9151, 0.8895, 0.9086, 0.8937, 0.903, 0.8991, 0.8986, 0.9054, 0.8956, 0.9124, 0.894, 0.9198, 0.894, 0.9273, 0.8956, 0.9348, 0.8986, 0.9418, 0.903, 0.948, 0.9086, 0.9534, 0.9151, 0.9576, 0.9224, 0.9605, 0.9302, 0.962, 0.9381, 0.962])
_ca = me_cylinder_002.color_attributes.new('Attribute', 'BYTE_COLOR', 'CORNER')
_ca.data.foreach_set('color', [1.0, 1.0, 1.0, 1.0, 1.0, 1.0, 1.0, 1.0, 1.0, 1.0, 1.0, 1.0, 1.0, 1.0, 1.0, 1.0, 1.0, 1.0, 1.0, 1.0, 1.0, 1.0, 1.0, 1.0, 1.0, 1.0, 1.0, 1.0, 1.0, 1.0, 1.0, 1.0, 1.0, 1.0, 1.0, 1.0, 1.0, 1.0, 1.0, 1.0, 1.0, 1.0, 1.0, 1.0, 1.0, 1.0, 1.0, 1.0, 1.0, 1.0, 1.0, 1.0, 1.0, 1.0, 1.0, 1.0, 1.0, 1.0, 1.0, 1.0, 1.0, 1.0, 1.0, 1.0, 1.0, 1.0, 1.0, 1.0, 1.0, 1.0, 1.0, 1.0, 1.0, 1.0, 1.0, 1.0, 1.0, 1.0, 1.0, 1.0, 1.0, 1.0, 1.0, 1.0, 1.0, 1.0, 1.0, 1.0, 1.0, 1.0, 1.0, 1.0, 1.0, 1.0, 1.0, 1.0, 1.0, 1.0, 1.0, 1.0, 1.0, 1.0, 1.0, 1.0, 1.0, 1.0, 1.0, 1.0, 1.0, 1.0, 1.0, 1.0, 1.0, 1.0, 1.0, 1.0, 1.0, 1.0, 1.0, 1.0, 1.0, 1.0, 1.0, 1.0, 1.0, 1.0, 1.0, 1.0, 1.0, 1.0, 1.0, 1.0, 1.0, 1.0, 1.0, 1.0, 1.0, 1.0, 1.0, 1.0, 1.0, 1.0, 1.0, 1.0, 1.0, 1.0, 1.0, 1.0, 1.0, 1.0, 1.0, 1.0, 1.0, 1.0, 1.0, 1.0, 1.0, 1.0, 1.0, 1.0, 1.0, 1.0, 1.0, 1.0, 1.0, 1.0, 1.0, 1.0, 1.0, 1.0, 1.0, 1.0, 1.0, 1.0, 1.0, 1.0, 1.0, 1.0, 1.0, 1.0, 1.0, 1.0, 1.0, 1.0, 1.0, 1.0, 1.0, 1.0, 1.0, 1.0, 1.0, 1.0, 1.0, 1.0, 1.0, 1.0, 1.0, 1.0, 1.0, 1.0, 1.0, 1.0, 1.0, 1.0, 1.0, 1.0, 1.0, 1.0, 1.0, 1.0, 1.0, 1.0, 1.0, 1.0, 1.0, 1.0, 1.0, 1.0, 1.0, 1.0, 1.0, 1.0, 1.0, 1.0, 1.0, 1.0, 1.0, 1.0, 1.0, 1.0, 1.0, 1.0, 1.0, 1.0, 1.0, 1.0, 1.0, 1.0, 1.0, 1.0, 1.0, 1.0, 1.0, 1.0, 1.0, 1.0, 1.0, 1.0, 1.0, 1.0, 1.0, 1.0, 1.0, 1.0, 1.0, 1.0, 1.0, 1.0, 1.0, 1.0, 1.0, 1.0, 1.0, 1.0, 1.0, 1.0, 1.0, 1.0, 1.0, 1.0, 1.0, 1.0, 1.0, 1.0, 1.0, 1.0, 1.0, 1.0, 1.0, 1.0, 1.0, 1.0, 1.0, 1.0, 1.0, 1.0, 1.0, 1.0, 1.0, 1.0, 1.0, 1.0, 1.0, 1.0, 1.0, 1.0, 1.0, 1.0, 1.0, 1.0, 1.0, 1.0, 1.0, 1.0, 1.0, 1.0, 1.0, 1.0, 1.0, 1.0, 1.0, 1.0, 1.0, 1.0, 1.0, 1.0, 1.0, 1.0, 1.0, 1.0, 1.0, 1.0, 1.0, 1.0, 1.0, 1.0, 1.0, 1.0, 1.0, 1.0, 1.0, 1.0, 1.0, 1.0, 1.0, 1.0, 1.0, 1.0, 1.0, 1.0, 1.0, 1.0, 1.0, 1.0, 1.0, 1.0, 1.0, 1.0, 1.0, 1.0, 1.0, 1.0, 1.0, 1.0, 1.0, 1.0, 1.0, 1.0, 1.0, 1.0, 1.0, 1.0, 1.0, 1.0, 1.0, 1.0, 1.0, 1.0, 1.0, 1.0, 1.0, 1.0, 1.0, 1.0, 1.0, 1.0, 1.0, 1.0, 1.0, 1.0, 1.0, 1.0, 1.0, 1.0, 1.0, 1.0, 1.0, 1.0, 1.0, 1.0, 1.0, 1.0, 1.0, 1.0, 1.0, 1.0, 1.0, 1.0, 1.0, 1.0, 1.0, 1.0, 1.0, 1.0, 1.0, 1.0, 1.0, 1.0, 1.0, 1.0, 1.0, 1.0, 1.0, 1.0, 1.0, 1.0, 1.0, 1.0, 1.0, 1.0, 1.0, 1.0, 1.0, 1.0, 1.0, 1.0, 1.0, 1.0, 1.0, 1.0, 1.0, 1.0, 1.0, 1.0, 1.0, 1.0, 1.0, 1.0, 1.0, 1.0, 1.0, 1.0, 1.0, 1.0, 1.0, 1.0, 1.0, 1.0, 1.0, 1.0, 1.0, 1.0, 1.0, 1.0, 1.0, 1.0, 1.0, 1.0, 1.0, 1.0, 1.0, 1.0, 1.0, 1.0, 1.0, 1.0, 1.0, 1.0, 1.0, 1.0, 1.0, 1.0, 1.0, 1.0, 1.0, 1.0, 1.0, 1.0, 1.0, 1.0, 1.0, 1.0, 1.0, 1.0, 1.0, 1.0, 1.0, 1.0, 1.0, 1.0, 1.0, 1.0, 1.0, 1.0, 1.0, 1.0, 1.0, 1.0, 1.0, 1.0, 1.0, 1.0, 1.0, 1.0, 1.0, 1.0, 1.0, 1.0, 1.0, 1.0, 1.0, 1.0, 1.0, 1.0, 1.0, 1.0, 1.0, 1.0, 1.0, 1.0, 1.0, 1.0, 1.0, 1.0, 1.0, 1.0, 1.0, 1.0, 1.0, 1.0, 1.0, 1.0, 1.0, 1.0, 1.0, 1.0, 1.0, 1.0, 1.0, 1.0, 1.0, 1.0, 1.0, 1.0, 1.0, 1.0, 1.0, 1.0, 1.0, 1.0, 1.0, 1.0, 1.0, 1.0, 1.0, 1.0, 1.0, 1.0, 1.0, 1.0, 1.0, 1.0, 1.0, 1.0, 1.0, 1.0, 1.0, 1.0, 1.0, 1.0, 1.0, 1.0, 1.0, 1.0, 1.0, 1.0, 1.0, 1.0, 1.0, 1.0, 1.0, 1.0, 1.0, 1.0, 1.0, 1.0, 1.0, 1.0, 1.0, 1.0, 1.0, 1.0, 1.0, 1.0, 1.0, 1.0, 1.0, 1.0, 1.0, 1.0, 1.0, 1.0, 1.0, 1.0, 1.0, 1.0, 1.0, 1.0, 1.0, 1.0, 1.0, 1.0, 1.0, 1.0, 1.0, 1.0, 1.0, 1.0, 1.0, 1.0, 1.0, 1.0, 1.0, 1.0, 1.0, 1.0, 1.0, 1.0, 1.0, 1.0, 1.0, 1.0, 1.0, 1.0, 1.0, 1.0, 1.0, 1.0, 1.0, 1.0, 1.0, 1.0, 1.0, 1.0, 1.0, 1.0, 1.0, 1.0, 1.0, 1.0, 1.0, 1.0, 1.0, 1.0, 1.0, 1.0, 1.0, 1.0, 1.0, 1.0, 1.0, 1.0, 1.0, 1.0, 1.0, 1.0, 1.0, 1.0, 1.0, 1.0, 1.0, 1.0, 1.0, 1.0, 1.0, 1.0, 1.0, 1.0, 1.0, 1.0, 1.0, 1.0, 1.0, 1.0, 1.0, 1.0, 1.0, 1.0, 1.0, 1.0, 1.0, 1.0, 1.0, 1.0, 1.0, 1.0, 1.0, 1.0, 1.0, 1.0, 1.0, 1.0, 1.0, 1.0, 1.0, 1.0, 1.0, 1.0, 1.0, 1.0, 1.0, 1.0, 1.0, 1.0, 1.0, 1.0, 1.0, 1.0, 1.0, 1.0, 1.0, 1.0, 1.0, 1.0, 1.0, 1.0, 1.0, 1.0, 1.0, 1.0, 1.0, 1.0, 1.0, 1.0, 1.0, 1.0, 1.0, 1.0, 1.0, 1.0, 1.0, 1.0, 1.0, 1.0, 1.0, 1.0, 1.0, 1.0, 1.0, 1.0, 1.0, 1.0, 1.0, 1.0, 1.0, 1.0, 1.0, 1.0, 1.0, 1.0, 1.0, 1.0, 1.0, 1.0, 1.0, 1.0, 1.0, 1.0])
me_cylinder_002.materials.append(mat_material_002)
me_cylinder_002.update()
me_cylinder_003 = bpy.data.meshes.new('Cylinder.003')
me_cylinder_003.from_pydata([(0.07005, 1.755, -0.02543), (0.07019, 1.753, 0.06315), (0.3784, 1.723, -0.02328), (0.3781, 1.722, 0.0634), (0.6669, 1.637, -0.02331), (0.6661, 1.635, 0.06342), (0.9404, 1.492, -0.02525), (0.9393, 1.491, 0.0633), (1.205, 1.29, -0.02595), (1.204, 1.289, 0.06612), (1.543, 1.035, 0.02359), (1.545, 1.035, 0.1215), (1.919, 0.7272, 0.1177), (1.921, 0.7269, 0.2207), (2.2, 0.3726, 0.2036), (2.2, 0.3723, 0.3084), (2.304, -0.005768, 0.2305), (2.303, -0.005886, 0.3361), (2.201, -0.3846, 0.1826), (2.202, -0.3846, 0.2891), (1.947, -0.742, 0.08773), (1.949, -0.7421, 0.1944), (1.633, -1.061, -0.005254), (1.634, -1.061, 0.1006), (1.344, -1.338, -0.04507), (1.344, -1.338, 0.05974), (1.06, -1.593, -0.03431), (1.059, -1.593, 0.07128), (0.7073, -1.82, -0.002256), (0.7031, -1.82, 0.1044), (0.2873, -2.008, 0.06427), (0.2789, -2.01, 0.1718), (-0.1759, -2.18, 0.2033), (-0.1831, -2.184, 0.3083), (-0.6102, -2.311, 0.3698), (-0.6132, -2.318, 0.4702), (-1.025, -2.387, 0.5304), (-1.027, -2.397, 0.6311), (-1.468, -2.373, 0.6784), (-1.471, -2.383, 0.784), (-2.056, -2.171, 0.8342), (-2.056, -2.178, 0.9344), (-2.61, -1.723, 0.8783), (-2.605, -1.729, 0.9762), (-3.01, -1.127, 0.8314), (-3.008, -1.13, 0.9077), (-3.39, -0.4775, 0.7477), (-3.392, -0.4785, 0.8567), (-3.404, 0.07067, 0.6842), (-3.416, 0.07027, 0.794), (-3.132, 0.5322, 0.5812), (-3.15, 0.5337, 0.6884), (-2.72, 0.8732, 0.4563), (-2.737, 0.8764, 0.5587), (-2.263, 1.124, 0.3256), (-2.277, 1.126, 0.4259), (-1.744, 1.346, 0.1838), (-1.758, 1.346, 0.2874), (-1.156, 1.533, 0.05927), (-1.164, 1.532, 0.1626), (-0.6641, 1.671, -0.001541), (-0.6656, 1.669, 0.0968), (-0.2701, 1.735, -0.02394), (-0.27, 1.734, 0.06866)], [], [(0, 1, 3, 2), (2, 3, 5, 4), (4, 5, 7, 6), (6, 7, 9, 8), (8, 9, 11, 10), (10, 11, 13, 12), (12, 13, 15, 14), (14, 15, 17, 16), (16, 17, 19, 18), (18, 19, 21, 20), (20, 21, 23, 22), (22, 23, 25, 24), (24, 25, 27, 26), (26, 27, 29, 28), (28, 29, 31, 30), (30, 31, 33, 32), (32, 33, 35, 34), (34, 35, 37, 36), (36, 37, 39, 38), (38, 39, 41, 40), (40, 41, 43, 42), (42, 43, 45, 44), (44, 45, 47, 46), (46, 47, 49, 48), (48, 49, 51, 50), (50, 51, 53, 52), (52, 53, 55, 54), (54, 55, 57, 56), (56, 57, 59, 58), (58, 59, 61, 60), (3, 1, 63, 61, 59, 57, 55, 53, 51, 49, 47, 45, 43, 41, 39, 37, 35, 33, 31, 29, 27, 25, 23, 21, 19, 17, 15, 13, 11, 9, 7, 5), (60, 61, 63, 62), (62, 63, 1, 0), (0, 2, 4, 6, 8, 10, 12, 14, 16, 18, 20, 22, 24, 26, 28, 30, 32, 34, 36, 38, 40, 42, 44, 46, 48, 50, 52, 54, 56, 58, 60, 62)])
_uv = me_cylinder_003.uv_layers.new(name='UVMap')
_uv.uv.foreach_set('vector', [0.01529, 0.7032, 0.6136, 0.7032, 0.6136, 0.7126, 0.01529, 0.7126, 0.01529, 0.7126, 0.6136, 0.7126, 0.6136, 0.722, 0.01529, 0.722, 0.01529, 0.722, 0.6136, 0.722, 0.6136, 0.7314, 0.01529, 0.7314, 0.01529, 0.7314, 0.6136, 0.7314, 0.6136, 0.7408, 0.01529, 0.7408, 0.01529, 0.7408, 0.6136, 0.7408, 0.6136, 0.7502, 0.01529, 0.7502, 0.01529, 0.7502, 0.6136, 0.7502, 0.6136, 0.7596, 0.01529, 0.7596, 0.01529, 0.7596, 0.6136, 0.7596, 0.6136, 0.7689, 0.01529, 0.7689, 0.01529, 0.7689, 0.6136, 0.7689, 0.6136, 0.7783, 0.01529, 0.7783, 0.01529, 0.7783, 0.6136, 0.7783, 0.6136, 0.7877, 0.01529, 0.7877, 0.01529, 0.7877, 0.6136, 0.7877, 0.6136, 0.7971, 0.01529, 0.7971, 0.01529, 0.7971, 0.6136, 0.7971, 0.6136, 0.8065, 0.01529, 0.8065, 0.01529, 0.8065, 0.6136, 0.8065, 0.6136, 0.8159, 0.01529, 0.8159, 0.01529, 0.8159, 0.6136, 0.8159, 0.6136, 0.8253, 0.01529, 0.8253, 0.01529, 0.8253, 0.6136, 0.8253, 0.6136, 0.8347, 0.01529, 0.8347, 0.01529, 0.8347, 0.6136, 0.8347, 0.6136, 0.8441, 0.01529, 0.8441, 0.01529, 0.8441, 0.6136, 0.8441, 0.6136, 0.8535, 0.01529, 0.8535, 0.01529, 0.8535, 0.6136, 0.8535, 0.6136, 0.8629, 0.01529, 0.8629, 0.01529, 0.8629, 0.6136, 0.8629, 0.6136, 0.8723, 0.01529, 0.8723, 0.01529, 0.8723, 0.6136, 0.8723, 0.6136, 0.8817, 0.01529, 0.8817, 0.01529, 0.8817, 0.6136, 0.8817, 0.6136, 0.8911, 0.01529, 0.8911, 0.01529, 0.8911, 0.6136, 0.8911, 0.6136, 0.9005, 0.01529, 0.9005, 0.01529, 0.9005, 0.6136, 0.9005, 0.6136, 0.9099, 0.01529, 0.9099, 0.01529, 0.9099, 0.6136, 0.9099, 0.6136, 0.9193, 0.01529, 0.9193, 0.01529, 0.9193, 0.6136, 0.9193, 0.6136, 0.9287, 0.01529, 0.9287, 0.01529, 0.9287, 0.6136, 0.9287, 0.6136, 0.9381, 0.01529, 0.9381, 0.01529, 0.9381, 0.6136, 0.9381, 0.6136, 0.9475, 0.01529, 0.9475, 0.01529, 0.9475, 0.6136, 0.9475, 0.6136, 0.9569, 0.01529, 0.9569, 0.01529, 0.9569, 0.6136, 0.9569, 0.6136, 0.9663, 0.01529, 0.9663, 0.01529, 0.9663, 0.6136, 0.9663, 0.6136, 0.9757, 0.01529, 0.9757, 0.01529, 0.9757, 0.6136, 0.9757, 0.6136, 0.9851, 0.01529, 0.9851, 0.9573, 0.1418, 0.9653, 0.1354, 0.9722, 0.1274, 0.9775, 0.1179, 0.9812, 0.1073, 0.9831, 0.09612, 0.9831, 0.0847, 0.9812, 0.0735, 0.9775, 0.06295, 0.9722, 0.05345, 0.9653, 0.04538, 0.9573, 0.03903, 0.9484, 0.03466, 0.939, 0.03243, 0.9293, 0.03243, 0.9199, 0.03466, 0.911, 0.03903, 0.903, 0.04538, 0.8962, 0.05345, 0.8908, 0.06295, 0.8871, 0.0735, 0.8852, 0.0847, 0.8852, 0.09612, 0.8871, 0.1073, 0.8908, 0.1179, 0.8962, 0.1274, 0.903, 0.1354, 0.911, 0.1418, 0.9199, 0.1462, 0.9293, 0.1484, 0.939, 0.1484, 0.9484, 0.1462, 0.01529, 0.9851, 0.6136, 0.9851, 0.6136, 0.9945, 0.01529, 0.9945, 0.01529, 0.9945, 0.6136, 0.9945, 0.6136, 1.004, 0.01529, 1.004, 0.9459, 0.9605, 0.9532, 0.9576, 0.9597, 0.9534, 0.9653, 0.948, 0.9697, 0.9418, 0.9727, 0.9348, 0.9743, 0.9273, 0.9743, 0.9198, 0.9727, 0.9124, 0.9697, 0.9054, 0.9653, 0.8991, 0.9597, 0.8937, 0.9532, 0.8895, 0.9459, 0.8866, 0.9381, 0.8852, 0.9302, 0.8852, 0.9224, 0.8866, 0.9151, 0.8895, 0.9086, 0.8937, 0.903, 0.8991, 0.8986, 0.9054, 0.8956, 0.9124, 0.894, 0.9198, 0.894, 0.9273, 0.8956, 0.9348, 0.8986, 0.9418, 0.903, 0.948, 0.9086, 0.9534, 0.9151, 0.9576, 0.9224, 0.9605, 0.9302, 0.962, 0.9381, 0.962])
_ca = me_cylinder_003.color_attributes.new('Attribute', 'BYTE_COLOR', 'CORNER')
_ca.data.foreach_set('color', [1.0, 1.0, 1.0, 1.0, 1.0, 1.0, 1.0, 1.0, 1.0, 1.0, 1.0, 1.0, 1.0, 1.0, 1.0, 1.0, 1.0, 1.0, 1.0, 1.0, 1.0, 1.0, 1.0, 1.0, 1.0, 1.0, 1.0, 1.0, 1.0, 1.0, 1.0, 1.0, 1.0, 1.0, 1.0, 1.0, 1.0, 1.0, 1.0, 1.0, 1.0, 1.0, 1.0, 1.0, 1.0, 1.0, 1.0, 1.0, 1.0, 1.0, 1.0, 1.0, 1.0, 1.0, 1.0, 1.0, 1.0, 1.0, 1.0, 1.0, 1.0, 1.0, 1.0, 1.0, 1.0, 1.0, 1.0, 1.0, 1.0, 1.0, 1.0, 1.0, 1.0, 1.0, 1.0, 1.0, 1.0, 1.0, 1.0, 1.0, 1.0, 1.0, 1.0, 1.0, 1.0, 1.0, 1.0, 1.0, 1.0, 1.0, 1.0, 1.0, 1.0, 1.0, 1.0, 1.0, 1.0, 1.0, 1.0, 1.0, 1.0, 1.0, 1.0, 1.0, 1.0, 1.0, 1.0, 1.0, 1.0, 1.0, 1.0, 1.0, 1.0, 1.0, 1.0, 1.0, 1.0, 1.0, 1.0, 1.0, 1.0, 1.0, 1.0, 1.0, 1.0, 1.0, 1.0, 1.0, 1.0, 1.0, 1.0, 1.0, 1.0, 1.0, 1.0, 1.0, 1.0, 1.0, 1.0, 1.0, 1.0, 1.0, 1.0, 1.0, 1.0, 1.0, 1.0, 1.0, 1.0, 1.0, 1.0, 1.0, 1.0, 1.0, 1.0, 1.0, 1.0, 1.0, 1.0, 1.0, 1.0, 1.0, 1.0, 1.0, 1.0, 1.0, 1.0, 1.0, 1.0, 1.0, 1.0, 1.0, 1.0, 1.0, 1.0, 1.0, 1.0, 1.0, 1.0, 1.0, 1.0, 1.0, 1.0, 1.0, 1.0, 1.0, 1.0, 1.0, 1.0, 1.0, 1.0, 1.0, 1.0, 1.0, 1.0, 1.0, 1.0, 1.0, 1.0, 1.0, 1.0, 1.0, 1.0, 1.0, 1.0, 1.0, 1.0, 1.0, 1.0, 1.0, 1.0, 1.0, 1.0, 1.0, 1.0, 1.0, 1.0, 1.0, 1.0, 1.0, 1.0, 1.0, 1.0, 1.0, 1.0, 1.0, 1.0, 1.0, 1.0, 1.0, 1.0, 1.0, 1.0, 1.0, 1.0, 1.0, 1.0, 1.0, 1.0, 1.0, 1.0, 1.0, 1.0, 1.0, 1.0, 1.0, 1.0, 1.0, 1.0, 1.0, 1.0, 1.0, 1.0, 1.0, 1.0, 1.0, 1.0, 1.0, 1.0, 1.0, 1.0, 1.0, 1.0, 1.0, 1.0, 1.0, 1.0, 1.0, 1.0, 1.0, 1.0, 1.0, 1.0, 1.0, 1.0, 1.0, 1.0, 1.0, 1.0, 1.0, 1.0, 1.0, 1.0, 1.0, 1.0, 1.0, 1.0, 1.0, 1.0, 1.0, 1.0, 1.0, 1.0, 1.0, 1.0, 1.0, 1.0, 1.0, 1.0, 1.0, 1.0, 1.0, 1.0, 1.0, 1.0, 1.0, 1.0, 1.0, 1.0, 1.0, 1.0, 1.0, 1.0, 1.0, 1.0, 1.0, 1.0, 1.0, 1.0, 1.0, 1.0, 1.0, 1.0, 1.0, 1.0, 1.0, 1.0, 1.0, 1.0, 1.0, 1.0, 1.0, 1.0, 1.0, 1.0, 1.0, 1.0, 1.0, 1.0, 1.0, 1.0, 1.0, 1.0, 1.0, 1.0, 1.0, 1.0, 1.0, 1.0, 1.0, 1.0, 1.0, 1.0, 1.0, 1.0, 1.0, 1.0, 1.0, 1.0, 1.0, 1.0, 1.0, 1.0, 1.0, 1.0, 1.0, 1.0, 1.0, 1.0, 1.0, 1.0, 1.0, 1.0, 1.0, 1.0, 1.0, 1.0, 1.0, 1.0, 1.0, 1.0, 1.0, 1.0, 1.0, 1.0, 1.0, 1.0, 1.0, 1.0, 1.0, 1.0, 1.0, 1.0, 1.0, 1.0, 1.0, 1.0, 1.0, 1.0, 1.0, 1.0, 1.0, 1.0, 1.0, 1.0, 1.0, 1.0, 1.0, 1.0, 1.0, 1.0, 1.0, 1.0, 1.0, 1.0, 1.0, 1.0, 1.0, 1.0, 1.0, 1.0, 1.0, 1.0, 1.0, 1.0, 1.0, 1.0, 1.0, 1.0, 1.0, 1.0, 1.0, 1.0, 1.0, 1.0, 1.0, 1.0, 1.0, 1.0, 1.0, 1.0, 1.0, 1.0, 1.0, 1.0, 1.0, 1.0, 1.0, 1.0, 1.0, 1.0, 1.0, 1.0, 1.0, 1.0, 1.0, 1.0, 1.0, 1.0, 1.0, 1.0, 1.0, 1.0, 1.0, 1.0, 1.0, 1.0, 1.0, 1.0, 1.0, 1.0, 1.0, 1.0, 1.0, 1.0, 1.0, 1.0, 1.0, 1.0, 1.0, 1.0, 1.0, 1.0, 1.0, 1.0, 1.0, 1.0, 1.0, 1.0, 1.0, 1.0, 1.0, 1.0, 1.0, 1.0, 1.0, 1.0, 1.0, 1.0, 1.0, 1.0, 1.0, 1.0, 1.0, 1.0, 1.0, 1.0, 1.0, 1.0, 1.0, 1.0, 1.0, 1.0, 1.0, 1.0, 1.0, 1.0, 1.0, 1.0, 1.0, 1.0, 1.0, 1.0, 1.0, 1.0, 1.0, 1.0, 1.0, 1.0, 1.0, 1.0, 1.0, 1.0, 1.0, 1.0, 1.0, 1.0, 1.0, 1.0, 1.0, 1.0, 1.0, 1.0, 1.0, 1.0, 1.0, 1.0, 1.0, 1.0, 1.0, 1.0, 1.0, 1.0, 1.0, 1.0, 1.0, 1.0, 1.0, 1.0, 1.0, 1.0, 1.0, 1.0, 1.0, 1.0, 1.0, 1.0, 1.0, 1.0, 1.0, 1.0, 1.0, 1.0, 1.0, 1.0, 1.0, 1.0, 1.0, 1.0, 1.0, 1.0, 1.0, 1.0, 1.0, 1.0, 1.0, 1.0, 1.0, 1.0, 1.0, 1.0, 1.0, 1.0, 1.0, 1.0, 1.0, 1.0, 1.0, 1.0, 1.0, 1.0, 1.0, 1.0, 1.0, 1.0, 1.0, 1.0, 1.0, 1.0, 1.0, 1.0, 1.0, 1.0, 1.0, 1.0, 1.0, 1.0, 1.0, 1.0, 1.0, 1.0, 1.0, 1.0, 1.0, 1.0, 1.0, 1.0, 1.0, 1.0, 1.0, 1.0, 1.0, 1.0, 1.0, 1.0, 1.0, 1.0, 1.0, 1.0, 1.0, 1.0, 1.0, 1.0, 1.0, 1.0, 1.0, 1.0, 1.0, 1.0, 1.0, 1.0, 1.0, 1.0, 1.0, 1.0, 1.0, 1.0, 1.0, 1.0, 1.0, 1.0, 1.0, 1.0, 1.0, 1.0, 1.0, 1.0, 1.0, 1.0, 1.0, 1.0, 1.0, 1.0, 1.0, 1.0, 1.0, 1.0, 1.0, 1.0, 1.0, 1.0, 1.0, 1.0, 1.0, 1.0, 1.0, 1.0, 1.0, 1.0, 1.0, 1.0, 1.0, 1.0, 1.0, 1.0, 1.0, 1.0, 1.0, 1.0, 1.0, 1.0, 1.0, 1.0, 1.0, 1.0, 1.0, 1.0, 1.0, 1.0, 1.0, 1.0, 1.0, 1.0, 1.0, 1.0, 1.0, 1.0, 1.0, 1.0, 1.0, 1.0, 1.0, 1.0, 1.0, 1.0, 1.0, 1.0, 1.0, 1.0, 1.0, 1.0, 1.0, 1.0, 1.0, 1.0, 1.0, 1.0, 1.0, 1.0, 1.0, 1.0, 1.0, 1.0, 1.0, 1.0, 1.0, 1.0, 1.0, 1.0, 1.0, 1.0, 1.0, 1.0, 1.0, 1.0, 1.0, 1.0, 1.0, 1.0, 1.0, 1.0, 1.0, 1.0, 1.0, 1.0, 1.0, 1.0, 1.0])
me_cylinder_003.materials.append(mat_material_002)
me_cylinder_003.update()

# ---- objects
ob_light = bpy.data.objects.new('Light', light_light)
ob_sphere = bpy.data.objects.new('Sphere', me_sphere)
ob_plane = bpy.data.objects.new('Plane', me_plane)
ob_cube = bpy.data.objects.new('Cube', me_cube)
ob_cylinder = bpy.data.objects.new('Cylinder', me_cylinder_001)
ob_cylinder_001 = bpy.data.objects.new('Cylinder.001', me_cylinder_002)
ob_cylinder_002 = bpy.data.objects.new('Cylinder.002', me_cylinder_003)

# ---- transforms, parenting, visibility, modifiers, constraints
ob_light.location = (4.076, 1.005, 5.904)
ob_light.rotation_euler = (0.6503, 0.05522, 1.866)
ob_light.lock_rotations_4d = False
ob_light.empty_display_type = 'ARROWS'
ob_light.color = (0.0, 0.0, 0.0, 0.0)
ob_light.lineart.crease_threshold = 0.0
ob_sphere.location = (0.0, 0.0, 0.9448)
_m = ob_sphere.modifiers.new('Auto Smooth', 'NODES')
_m.node_group = ng_auto_smooth
_gi = [s.identifier for s in ng_auto_smooth.interface.items_tree if s.item_type == 'SOCKET' and s.in_out == 'INPUT']
_m[_gi[1]] = 0.5236  # Angle
ob_plane.location = (0.0, 0.0, 0.0)
ob_plane.scale = (1.707, 0.05905, 0.1629)
_m = ob_plane.modifiers.new('Cloth', 'CLOTH')
_m = ob_plane.modifiers.new('Subdivision', 'SUBSURF')
_m.levels = 6
ob_cube.location = (0.0, 0.0, 0.0)
ob_cube.scale = (0.8133, 1.29, 0.06378)
ob_cylinder.location = (-0.1798, -0.4986, 0.5757)
ob_cylinder.rotation_euler = (0.0, 0.1322, 0.0)
ob_cylinder.scale = (0.2136, 0.1345, 0.5126)
ob_cylinder_001.location = (0.5255, 0.3289, 0.5717)
ob_cylinder_001.rotation_euler = (-0.132, 0.153, 2.425)
ob_cylinder_001.scale = (0.2136, 0.1345, 0.5126)
ob_cylinder_002.location = (-0.04801, -0.1654, 0.5363)
ob_cylinder_002.rotation_euler = (0.2371, -0.2684, 2.403)
ob_cylinder_002.scale = (0.2136, 0.1345, 0.5126)

# ---- collection membership
col_collection.objects.link(ob_light)
col_collection.objects.link(ob_sphere)
col_collection.objects.link(ob_plane)
col_collection.objects.link(ob_cube)
col_collection.objects.link(ob_cylinder)
col_collection.objects.link(ob_cylinder_001)
col_collection.objects.link(ob_cylinder_002)

# ---- scene / render settings (as saved in the file)
scene.frame_start = 1; scene.frame_end = 250; scene.frame_set(1)
scene.render.engine = 'BLENDER_EEVEE_NEXT'
scene.cycles.sampling_pattern = 'TABULATED_SOBOL'
scene.view_settings.view_transform = 'Filmic'
bpy.context.view_layer.update()

# ---- added for rendering (the .blend has no active camera): camera
cam_auto = bpy.data.cameras.new('AutoCamera')
cam_auto.lens = 50.0
cam_auto.sensor_width = 36.0
cam_auto.clip_end = 1000.0
ob_auto_camera = bpy.data.objects.new('AutoCamera', cam_auto)
scene.collection.objects.link(ob_auto_camera)
ob_auto_camera.location = (4.22527, -5.00686, 3.94905)
ob_auto_camera.rotation_euler = (1.09748, -7.21219e-08, 0.694738)
scene.camera = ob_auto_camera
bpy.context.view_layer.update()
